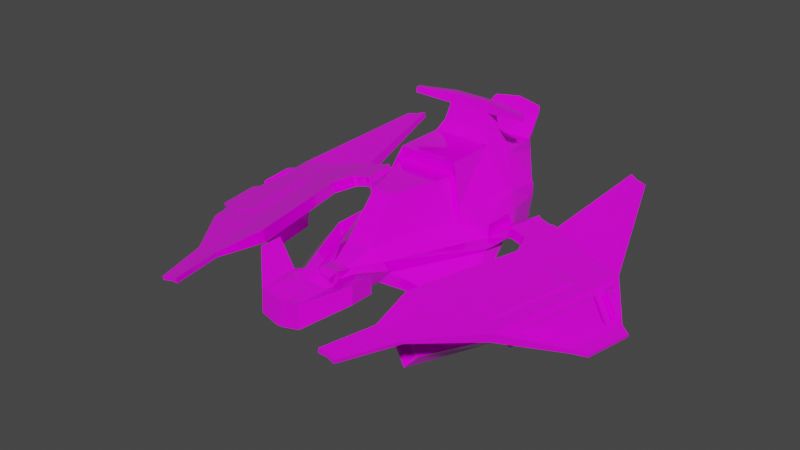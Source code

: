 # Source: Spaceship9.blend  (saved by Blender 2.93.21; exported with 4.5.12 LTS)
import bpy
from mathutils import Matrix  # noqa: F401  (used for matrix-valued properties, if any)

bpy.ops.wm.read_factory_settings(use_empty=True)
scene = bpy.context.scene
scene.name = 'Scene'

# ---- collections
col_collection = bpy.data.collections.new('Collection'); scene.collection.children.link(col_collection)

# ---- images (referenced by path relative to the original .blend; pixels are not part of the script)
import os
ASSET_DIR = os.environ.get("B2B_ASSET_DIR", "")  # directory of the original .blend (textures are referenced by path, not embedded)
HERE = os.path.dirname(os.path.abspath(__file__))  # packed textures are extracted next to this script under _unpacked/

def load_image(name, relpath, width, height, colorspace="sRGB"):
    """Load a texture the original file referenced (path relative to the .blend, or extracted next to this script)."""
    p = next((c for c in (os.path.join(HERE, relpath), os.path.join(ASSET_DIR, relpath)) if relpath and os.path.exists(c)), "")
    if p:
        img = bpy.data.images.load(p, check_existing=True)
        img.name = name
    else:  # same state as the original file: an image datablock whose file is absent (Cycles renders it pink)
        img = bpy.data.images.new(name, width, height)
        img.source = "FILE"
        img.filepath = "//" + (relpath or name)
    img.colorspace_settings.name = colorspace
    return img
img_spaceship_color3_png = load_image('Spaceship Color3.png', 'Spaceship Color3.png', 1024, 1024, 'sRGB')

# ---- materials (node trees are filled in below, after node groups)
mat_material = bpy.data.materials.new('Material')
mat_material.alpha_threshold = 0.0
mat_material.use_transparent_shadow = False
mat_material.line_color = (0.0, 0.0, 0.0, 1.0)

# ---- material node trees
mat_material.use_nodes = True; mat_material.node_tree.nodes.clear()
_N = mat_material.node_tree.nodes; _L = mat_material.node_tree.links
n0 = _N.new('ShaderNodeOutputMaterial'); n0.name = 'Material Output'; n0.location = (300, 300)
n1 = _N.new('ShaderNodeTexImage'); n1.name = 'Image Texture'; n1.location = (-322, 70)
n1.image = img_spaceship_color3_png
n1.interpolation = 'Closest'
n2 = _N.new('ShaderNodeBsdfPrincipled'); n2.name = 'Principled BSDF'; n2.location = (10, 300)
n2.distribution = 'GGX'
n2.subsurface_method = 'BURLEY'
n2.inputs[2].default_value = 0.08232
n2.inputs[3].default_value = 1.45
n2.inputs[13].default_value = 0.7
n2.inputs[19].default_value = 0.1875
n2.inputs[20].default_value = 0.05727
n2.inputs[27].default_value = (0.0, 0.0, 0.0, 1.0)
n2.inputs[28].default_value = 1.0
_L.new(n2.outputs[0], n0.inputs[0])
_L.new(n1.outputs[0], n2.inputs[0])
n0.is_active_output = True

# ---- world
world_world = bpy.data.worlds.new('World'); scene.world = world_world
world_world.use_nodes = True; world_world.node_tree.nodes.clear()
_N = world_world.node_tree.nodes; _L = world_world.node_tree.links
n0 = _N.new('ShaderNodeOutputWorld'); n0.name = 'World Output'; n0.location = (300, 300)
n1 = _N.new('ShaderNodeBackground'); n1.name = 'Background'; n1.location = (10, 300)
n1.inputs[0].default_value = (0.05088, 0.05088, 0.05088, 1.0)
_L.new(n1.outputs[0], n0.inputs[0])
n0.is_active_output = True
world_world.color = (0.05088, 0.05088, 0.05088)
world_world.use_sun_shadow = False
world_world.sun_shadow_jitter_overblur = 0.0

# ---- meshes
me_cube = bpy.data.meshes.new('Cube')
me_cube.from_pydata([(1.675, 0.8968, 0.5533), (1.235, -0.8589, 0.5533), (1.121, -1.011, -0.647), (1.131, 0.775, -0.6636), (0.0, -1.0, -0.7422), (1.966, -0.5492, 0.1602), (1.847, -0.528, -0.2575), (1.836, 0.446, -0.2388), (3.136, 0.7566, 0.02594), (3.19, 0.7518, 0.3415), (3.996, 0.4678, -0.08649), (4.195, 0.2371, 0.1187), (4.186, -0.7698, 0.1087), (5.138, -0.5637, -0.3003), (5.277, 0.246, -0.3117), (5.093, 0.08152, -0.03936), (5.021, -0.3403, -0.03342), (0.3738, -3.28, 0.4296), (0.0, -3.421, -0.5189), (0.0, -3.28, 0.4296), (0.7264, -3.206, 0.1477), (0.2043, -3.999, 0.1385), (0.3042, -4.047, -0.4716), (0.0, -4.112, -0.3787), (0.0, -3.999, 0.1385), (0.3146, -3.948, 0.1235), (0.0, 1.0, -0.7422), (1.966, 0.5492, 0.1602), (1.737, 1.789, 0.4367), (0.0, 1.892, -0.175), (1.184, 1.892, -0.175), (1.764, 1.622, 0.09611), (1.764, 1.622, -0.09611), (2.441, -0.1892, 0.1457), (2.745, -0.2418, 0.0923), (2.61, 0.7995, 0.1318), (2.913, 0.747, 0.07838), (2.795, -0.2463, 0.3805), (2.491, -0.1937, 0.4339), (2.66, 0.7951, 0.42), (2.963, 0.7425, 0.3666), (2.385, -0.2234, 0.4659), (2.569, 0.8593, 0.4507), (2.89, -0.3109, 0.3772), (3.074, 0.7718, 0.3619), (2.515, 0.8641, 0.1351), (3.02, 0.7767, 0.04634), (2.33, -0.2186, 0.1504), (2.835, -0.306, 0.06158), (4.131, -0.7465, -0.1278), (4.753, -0.8643, 0.009274), (4.731, -0.8465, -0.2336), (2.312, -7.18, 0.3241), (2.289, -7.178, 0.1892), (2.527, -7.157, 0.2696), (2.51, -7.156, 0.1687), (2.784, -7.202, 0.2244), (2.767, -7.2, 0.1235), (3.644, -3.432, 0.1901), (4.261, -3.543, 0.0817), (4.23, -3.559, -0.1809), (3.579, -3.442, -0.06609), (3.581, 3.779, 0.8967), (3.554, 3.782, 0.7422), (3.805, 3.671, 0.8361), (3.785, 3.673, 0.7206), (4.099, 3.62, 0.7844), (4.079, 3.622, 0.6688), (5.99, -1.12, -0.7783), (6.047, -0.7855, -0.783), (5.926, -0.8376, -0.5973), (5.918, -0.8819, -0.5967), (5.863, -1.201, -0.5904), (5.99, -1.117, -0.7786), (5.632, -2.456, -0.5564), (5.73, -2.526, -0.7512), (3.105, -0.8975, 0.3308), (3.05, -0.8926, 0.01522), (2.3, -4.284, 0.09804), (2.36, -4.289, 0.4483), (3.858, -0.3419, -0.07509), (5.14, -0.5556, -0.301), (3.164, -3.727, 0.002472), (4.509, -3.969, -0.2348), (4.014, -1.026, -1.277), (4.329, -1.078, -1.333), (3.725, -2.439, -1.245), (4.066, -2.5, -1.305), (0.7006, 1.034, 2.245), (0.8428, -0.5878, 1.595), (0.0, 1.034, 2.245), (0.0, -0.5878, 1.595), (0.2995, -2.359, 1.536), (0.0, -2.359, 1.536), (0.0, 1.528, 1.51), (0.7716, 1.703, 1.516), (0.2486, -4.357, 0.2054), (0.2486, -4.469, -0.1306), (0.0, -4.392, 0.2054), (0.2769, -4.344, -0.001785), (0.2769, -4.344, -0.01116), (0.5384, -3.153, -0.5242), (0.7594, -3.022, -0.2064), (0.4145, -3.883, -0.006011), (0.0, -4.829, -0.3486), (0.1849, -4.801, -0.3892), (0.0, -4.762, -0.3332), (0.2317, -4.608, 0.1328), (0.2317, -4.762, -0.3332), (0.0, -4.608, 0.1328), (0.1695, -5.983, 0.1369), (0.08679, -6.135, -0.5605), (0.0, -6.135, -0.5605), (0.0, -6.069, 0.1329), (0.1743, -5.068, -0.592), (0.126, -5.325, -0.5746), (0.0, -5.068, -0.592), (0.2025, -5.295, 0.2751), (0.0, -5.325, -0.5746), (0.0, -4.949, 0.4114), (0.0, -5.236, 0.2839), (0.1743, -4.949, 0.4114), (0.5718, -5.954, 0.181), (0.6012, -6.069, -0.469), (0.6231, -5.129, -0.4769), (0.6231, -5.079, 0.1983), (0.6502, -4.985, -0.4867), (0.6502, -4.918, 0.208), (1.0, -1.0, -0.7422), (1.0, 1.0, -0.7422), (1.966, -0.5492, -0.1602), (1.966, 0.5492, -0.1602), (0.8262, -3.141, -0.09834), (0.3643, -3.356, -0.6118), (2.131, -1.231, -0.7932), (1.79, -1.457, -0.9758), (1.795, -0.6196, -0.9836), (2.126, -0.7739, -0.7844), (1.621, -2.4, -0.7693), (1.517, -2.461, -0.9183), (1.411, -5.146, 0.6085), (1.481, -5.189, 0.1328), (1.485, -4.569, 0.1315), (1.414, -4.692, 0.6097), (1.489, -4.533, 0.648), (1.489, -4.544, 0.1298), (2.23, -1.253, -0.9235), (1.889, -1.48, -1.106), (1.894, -0.6424, -1.114), (2.225, -0.7966, -0.9147), (1.72, -2.422, -0.8995), (1.616, -2.484, -1.049), (2.498, -1.071, -0.9258), (1.905, -1.466, -1.244), (1.914, -0.00821, -1.257), (2.489, -0.2767, -0.9105), (1.611, -3.106, -0.8841), (1.43, -3.213, -1.143), (2.565, -1.087, -1.014), (1.972, -1.481, -1.332), (1.981, -0.02364, -1.345), (2.556, -0.2921, -0.9988), (1.678, -3.121, -0.9724), (1.497, -3.229, -1.232), (2.893, -0.9354, -0.8463), (1.949, -1.462, -1.393), (2.168, 0.4169, -1.452), (2.85, 0.1511, -1.018), (1.732, -3.703, -1.019), (1.496, -3.789, -1.3), (3.581, -1.094, -1.751), (2.637, -1.62, -2.298), (2.678, 0.2996, -2.124), (3.361, 0.03375, -1.69), (2.215, -3.814, -1.655), (1.98, -3.9, -1.936), (1.734, -3.677, -0.9097), (2.302, -3.808, -1.658), (1.409, -3.796, -1.297), (1.978, -3.926, -2.045), (2.443, -1.218, -1.045), (3.028, -1.352, -1.814), (2.158, -1.322, -1.385), (2.743, -1.456, -2.154), (2.88, 0.1252, -0.8259), (1.96, 0.4835, -1.411), (3.568, -0.0329, -1.731), (2.648, 0.3254, -2.316), (2.856, -0.8651, -1.148), (2.4, -0.6877, -1.438), (3.197, -0.9434, -1.597), (2.741, -0.766, -1.887), (0.0, 2.836, 1.211), (0.9124, 2.836, 1.211), (0.0, 2.829, 1.037), (0.879, 2.829, 1.037), (0.0, 2.681, 1.552), (0.6617, 2.506, 1.546), (1.603, 0.7895, 1.011), (1.203, -0.7291, 0.9998), (1.966, 0.5492, 0.5234), (1.764, 1.622, 0.4593), (1.966, -0.5492, 0.5234), (1.737, 1.789, 0.7999), (0.8493, 0.8667, 1.959), (0.8428, -0.5878, 1.958), (0.0, 0.8667, 1.959), (0.0, -0.5878, 1.958), (0.0, 1.536, 1.872), (0.9855, 1.536, 1.872), (0.0, 1.448, 2.19), (0.785, 1.448, 2.19), (6.291, -1.239, -0.8208), (6.336, -0.9779, -0.8245), (6.349, -0.979, -0.7485), (6.305, -1.24, -0.7448), (6.305, -1.237, -0.7447), (6.292, -1.236, -0.821), (6.103, -2.336, -0.7149), (6.089, -2.335, -0.7997), (2.901, -5.508, 0.2187), (3.326, -5.586, 0.04025), (3.344, -5.587, 0.1409), (2.883, -5.507, 0.1183), (2.606, -5.669, 0.2846), (2.583, -5.666, 0.1504), (0.0, 1.155, 2.702), (0.604, 1.155, 2.702), (0.0, 1.448, 2.664), (0.6636, 1.448, 2.664), (0.0, 1.193, 2.991), (0.604, 1.193, 2.991), (0.0, 1.486, 2.952), (0.6636, 1.486, 2.952), (1.718, 1.176, 2.767), (1.686, 1.018, 2.787), (1.718, 1.197, 2.923), (1.686, 1.038, 2.944), (0.0, 2.957, 1.296), (0.8441, 2.957, 1.296), (0.0, 3.099, 1.563), (0.8136, 2.956, 1.433), (0.0, 3.406, 2.181), (0.8065, 3.291, 2.072), (0.7858, 3.35, 2.036), (0.0, 3.461, 2.141), (0.0, 3.471, 2.264), (0.7897, 3.363, 2.16), (0.772, 3.413, 2.129), (0.0, 3.518, 2.23), (0.0, 3.548, 2.355), (0.7262, 3.456, 2.265), (0.7146, 3.489, 2.245), (0.0, 3.579, 2.332), (3.586, -5.264, 0.1184), (3.828, -4.941, 0.09591), (4.07, -4.618, 0.07341), (4.312, -4.296, 0.0509), (2.939, -5.151, 0.09517), (2.996, -4.795, 0.072), (3.052, -4.439, 0.04882), (3.108, -4.083, 0.02565), (2.526, -5.39, 0.14), (2.47, -5.113, 0.1295), (2.413, -4.837, 0.119), (2.356, -4.56, 0.1085), (3.148, -4.087, 0.2552), (3.086, -4.442, 0.2461), (3.024, -4.797, 0.237), (2.962, -5.153, 0.2278), (4.272, -4.292, -0.1798), (4.036, -4.615, -0.1248), (3.799, -4.939, -0.06976), (3.563, -5.262, -0.01476), (2.409, -4.565, 0.4155), (2.459, -4.841, 0.3828), (2.508, -5.117, 0.3501), (2.557, -5.393, 0.3173), (5.074, 0.918, 0.09634), (4.83, 1.594, 0.2684), (4.587, 2.269, 0.4404), (4.343, 2.945, 0.6124), (3.851, 3.03, 0.6988), (3.898, 2.388, 0.5615), (3.944, 1.747, 0.4242), (3.99, 1.106, 0.2868), (3.269, 1.357, 0.4525), (3.347, 1.963, 0.5636), (3.425, 2.568, 0.6746), (3.503, 3.174, 0.7856), (3.471, 3.177, 0.5989), (3.387, 2.572, 0.4557), (3.303, 1.967, 0.3124), (3.219, 1.362, 0.1692), (3.827, 3.032, 0.5592), (3.869, 2.391, 0.3978), (3.912, 1.75, 0.2363), (3.954, 1.109, 0.07493), (4.319, 2.947, 0.4727), (4.558, 2.272, 0.2766), (4.798, 1.597, 0.08053), (5.037, 0.9213, -0.1156), (4.037, 0.4641, 0.1495), (5.389, -0.09682, -0.1584), (3.899, -0.3456, 0.1609), (4.123, -0.1847, 0.1246), (5.323, -0.4832, -0.153), (4.771, -3.499, -0.07246), (5.267, -0.7978, -0.1455), (3.209, -3.731, 0.2644), (1.675, 0.8968, 0.9165), (1.235, -0.8589, 0.9165), (0.8451, 0.7632, 1.954), (0.1035, 0.7632, 1.959), (0.855, -0.4843, 1.95), (0.1035, -0.4843, 1.958), (0.08679, -6.069, 0.1329), (0.126, -5.236, 0.2839), (0.6518, -5.154, 0.2032), (0.6012, -6.032, 0.1903), (1.481, -5.183, 0.645), (1.485, -4.56, 0.6463), (4.399, -3.745, 0.05664), (4.954, -0.7209, -0.02513), (3.439, -3.573, 0.225), (4.051, -0.5703, 0.1333), (5.317, 0.2424, -0.07568), (5.179, -0.5673, -0.06428), (4.555, -3.973, 0.0284), (5.181, -0.5592, -0.0639), (6.064, -0.787, -0.6855), (6.007, -1.121, -0.6808), (5.749, -2.528, -0.6425), (6.007, -1.118, -0.6807), (5.506, -0.3023, -0.1267), (5.458, -0.5835, -0.1227), (4.993, -2.954, -0.1023), (5.354, -0.9887, -0.1554), (5.897, -0.8415, -0.446), (5.891, -0.8737, -0.4456), (5.62, -2.196, -0.4545), (5.788, -1.282, -0.4792), (0.972, 1.528, 1.51), (0.1749, 1.703, 1.516), (0.8586, 2.827, 1.512), (0.1749, 2.506, 1.546), (4.262, -3.423, 0.1134), (4.711, -0.9758, 0.04725), (3.698, -3.322, 0.2124), (4.193, -0.8894, 0.1381)], [], [(89, 1, 311, 205), (26, 129, 128, 4), (4, 128, 133, 18), (27, 31, 201, 200), (3, 7, 137, 136), (6, 102, 138, 134), (43, 48, 77, 76), (48, 46, 8, 77), (46, 44, 9, 8), (44, 43, 76, 9), (290, 289, 62, 63), (77, 8, 10, 80), (282, 281, 66, 64), (9, 76, 304, 302), (327, 13, 68, 331), (11, 305, 16, 15), (80, 13, 81), (80, 10, 14, 13), (133, 17, 21, 22), (1, 128, 133, 17), (5, 1, 17, 20), (342, 28, 193, 344), (130, 5, 20, 132), (25, 21, 96, 99), (103, 25, 99, 100), (132, 20, 25, 103), (17, 19, 24, 21), (20, 17, 21, 25), (18, 133, 22, 23), (0, 129, 30, 28), (129, 26, 29, 30), (30, 29, 194, 195), (30, 28, 31, 32), (131, 129, 30, 32), (27, 131, 32, 31), (19, 17, 92, 93), (342, 94, 208, 209), (27, 5, 41, 42), (39, 38, 37, 40), (131, 27, 42, 45), (35, 39, 40, 36), (130, 131, 45, 47), (33, 35, 36, 34), (5, 130, 47, 41), (38, 33, 34, 37), (38, 39, 42, 41), (40, 37, 43, 44), (39, 35, 45, 42), (36, 40, 44, 46), (35, 33, 47, 45), (34, 36, 46, 48), (33, 38, 41, 47), (37, 34, 48, 43), (220, 224, 52, 54), (222, 220, 54, 56), (327, 304, 329), (13, 327, 329, 81), (52, 53, 55, 54), (54, 55, 57, 56), (223, 221, 57, 55), (221, 222, 56, 57), (225, 223, 55, 53), (224, 225, 53, 52), (77, 80, 82, 78), (81, 329, 333, 73), (60, 61, 86, 87), (50, 12, 349, 347), (304, 76, 79, 309), (65, 64, 66, 67), (63, 62, 64, 65), (294, 290, 63, 65), (298, 294, 65, 67), (281, 298, 67, 66), (289, 282, 64, 62), (73, 333, 216, 217), (75, 73, 217, 219), (13, 14, 69, 68), (83, 81, 73, 75), (328, 83, 75, 332), (14, 326, 330, 69), (72, 308, 337, 341), (307, 74, 340, 336), (76, 77, 78, 79), (51, 49, 80, 81), (49, 61, 82, 80), (60, 51, 81, 83), (61, 60, 83, 82), (84, 85, 87, 86), (61, 49, 84, 86), (51, 60, 87, 85), (49, 51, 85, 84), (28, 342, 209, 203), (89, 91, 93, 92), (1, 5, 202, 311), (31, 28, 203, 201), (17, 1, 89, 92), (23, 22, 105, 104), (111, 316, 113, 112), (21, 24, 98, 96), (22, 103, 100, 97), (22, 97, 108, 105), (133, 132, 103, 22), (118, 115, 111, 112), (104, 105, 108, 106), (96, 98, 109, 107), (317, 120, 113, 316), (97, 100, 99, 96, 107, 108), (115, 317, 125, 124), (108, 107, 121, 114), (107, 109, 119, 121), (106, 108, 114, 116), (111, 115, 124, 123), (121, 119, 120, 317), (116, 114, 115, 118), (127, 125, 321, 144), (123, 124, 142, 141), (114, 121, 127, 126), (316, 111, 123, 319), (115, 114, 126, 124), (121, 317, 125, 127), (117, 110, 122, 318), (3, 2, 128, 129), (6, 7, 131, 130), (7, 3, 129, 131), (101, 102, 132, 133), (102, 6, 130, 132), (2, 101, 133, 128), (138, 139, 151, 150), (139, 135, 147, 151), (2, 3, 136, 135), (101, 2, 135, 139), (102, 101, 139, 138), (7, 6, 134, 137), (142, 321, 320, 141), (145, 144, 321, 142), (126, 127, 144, 145), (318, 122, 140, 143), (319, 123, 141, 320), (124, 126, 145, 142), (147, 148, 154, 153), (148, 149, 155, 154), (137, 134, 146, 149), (134, 138, 150, 146), (136, 137, 149, 148), (135, 136, 148, 147), (152, 156, 162, 158), (155, 152, 158, 161), (151, 147, 153, 157), (150, 151, 157, 156), (149, 146, 152, 155), (146, 150, 156, 152), (163, 159, 165, 178), (159, 160, 185, 165), (154, 155, 161, 160), (153, 154, 160, 159), (157, 153, 159, 163), (156, 157, 163, 162), (166, 167, 188, 189), (164, 176, 177, 170), (162, 163, 178, 176), (161, 158, 164, 184), (158, 162, 176, 164), (160, 161, 184, 185), (171, 187, 186, 170), (171, 170, 177, 179), (165, 185, 187, 171), (178, 165, 171, 179), (169, 175, 183, 182), (184, 164, 170, 186), (168, 174, 177, 176), (169, 168, 176, 178), (174, 175, 179, 177), (175, 169, 178, 179), (180, 182, 183, 181), (168, 169, 182, 180), (175, 174, 181, 183), (174, 168, 180, 181), (167, 166, 185, 184), (172, 173, 186, 187), (173, 167, 184, 186), (166, 172, 187, 185), (189, 188, 190, 191), (172, 166, 189, 191), (173, 172, 191, 190), (167, 173, 190, 188), (193, 192, 238, 239), (194, 192, 193, 195), (343, 95, 197, 345), (28, 30, 195, 193), (310, 311, 202, 200), (199, 198, 312, 314), (310, 200, 201, 203), (312, 313, 315, 314), (204, 209, 211, 88), (310, 203, 209, 204), (91, 89, 205, 207), (5, 27, 200, 202), (211, 210, 228, 229), (206, 204, 88, 90), (209, 208, 210, 211), (213, 214, 215, 212), (217, 216, 218, 219), (331, 68, 212, 215), (68, 69, 213, 212), (332, 75, 219, 218), (333, 332, 218, 216), (69, 330, 214, 213), (330, 331, 215, 214), (277, 262, 225, 224), (262, 258, 223, 225), (273, 254, 222, 221), (258, 273, 221, 223), (254, 269, 220, 222), (269, 277, 224, 220), (229, 228, 232, 233), (90, 88, 227, 226), (88, 211, 229, 227), (230, 231, 233, 232), (231, 227, 235, 237), (226, 227, 231, 230), (235, 234, 236, 237), (227, 229, 234, 235), (229, 233, 236, 234), (233, 231, 237, 236), (239, 238, 240, 241), (344, 193, 239, 241), (241, 240, 245, 244), (243, 244, 248, 247), (344, 241, 244, 243), (196, 344, 243, 242), (246, 247, 251, 250), (244, 245, 249, 248), (242, 243, 247, 246), (250, 251, 252, 253), (247, 248, 252, 251), (248, 249, 253, 252), (309, 79, 274, 266), (266, 274, 275, 267), (267, 275, 276, 268), (268, 276, 277, 269), (328, 309, 266, 257), (257, 266, 267, 256), (256, 267, 268, 255), (255, 268, 269, 254), (82, 83, 270, 261), (261, 270, 271, 260), (260, 271, 272, 259), (259, 272, 273, 258), (83, 328, 257, 270), (270, 257, 256, 271), (271, 256, 255, 272), (272, 255, 254, 273), (78, 82, 261, 265), (265, 261, 260, 264), (264, 260, 259, 263), (263, 259, 258, 262), (79, 78, 265, 274), (274, 265, 264, 275), (275, 264, 263, 276), (276, 263, 262, 277), (9, 302, 285, 286), (286, 285, 284, 287), (287, 284, 283, 288), (288, 283, 282, 289), (326, 14, 301, 278), (278, 301, 300, 279), (279, 300, 299, 280), (280, 299, 298, 281), (14, 10, 297, 301), (301, 297, 296, 300), (300, 296, 295, 299), (299, 295, 294, 298), (10, 8, 293, 297), (297, 293, 292, 296), (296, 292, 291, 295), (295, 291, 290, 294), (302, 326, 278, 285), (285, 278, 279, 284), (284, 279, 280, 283), (283, 280, 281, 282), (8, 9, 286, 293), (293, 286, 287, 292), (292, 287, 288, 291), (291, 288, 289, 290), (305, 11, 302, 304), (15, 16, 327, 326), (11, 15, 326, 302), (16, 305, 304, 327), (323, 322, 328, 329), (322, 324, 309, 328), (325, 323, 329, 304), (324, 325, 304, 309), (198, 199, 311, 310), (313, 312, 204, 206), (314, 315, 207, 205), (315, 313, 206, 207), (312, 198, 310, 204), (199, 314, 205, 311), (110, 117, 317, 316), (117, 318, 125, 317), (122, 110, 316, 319), (143, 140, 320, 321), (318, 143, 321, 125), (140, 122, 319, 320), (50, 59, 322, 323), (59, 58, 324, 322), (12, 50, 323, 325), (58, 12, 325, 324), (306, 303, 326, 327), (307, 308, 329, 328), (70, 71, 331, 330), (72, 74, 332, 333), (308, 72, 333, 329), (71, 306, 327, 331), (74, 307, 328, 332), (303, 70, 330, 326), (337, 336, 340, 341), (334, 335, 339, 338), (71, 70, 338, 339), (303, 306, 335, 334), (70, 303, 334, 338), (306, 71, 339, 335), (74, 72, 341, 340), (308, 307, 336, 337), (95, 343, 94, 342), (345, 197, 344, 196), (197, 95, 342, 344), (343, 345, 196, 94), (347, 349, 348, 346), (59, 50, 347, 346), (12, 58, 348, 349), (58, 59, 346, 348)])
_uv = me_cube.uv_layers.new(name='UVMap')
_uv.uv.foreach_set('vector', [0.2597, 0.7389, 0.2597, 0.7389, 0.2597, 0.7389, 0.2597, 0.7389, 0.2793, 0.6871, 0.3129, 0.6871, 0.3129, 0.7543, 0.2793, 0.7543, 0.2793, 0.7543, 0.3129, 0.7543, 0.3129, 0.7543, 0.2793, 0.7543, 0.3129, 0.7543, 0.3129, 0.7543, 0.3129, 0.7543, 0.3129, 0.7543, 0.3129, 0.6932, 0.3129, 0.6953, 0.3129, 0.6953, 0.3129, 0.6932, 0.3129, 0.7543, 0.3129, 0.7543, 0.3129, 0.7543, 0.3129, 0.7543, 0.2627, 0.7359, 0.2597, 0.7359, 0.2597, 0.7359, 0.2627, 0.7359, 0.3129, 0.7543, 0.3129, 0.6871, 0.3129, 0.6871, 0.3129, 0.7543, 0.2457, 0.7543, 0.3129, 0.7543, 0.3129, 0.7543, 0.2457, 0.7543, 0.2597, 0.7359, 0.2597, 0.7389, 0.2597, 0.7389, 0.2597, 0.7359, 0.2457, 0.7543, 0.3129, 0.7543, 0.3129, 0.7543, 0.2457, 0.7543, 0.3129, 0.7543, 0.3129, 0.6871, 0.3129, 0.6871, 0.3129, 0.7543, 0.2597, 0.7359, 0.2612, 0.7359, 0.2597, 0.7359, 0.2597, 0.7359, 0.2597, 0.7359, 0.2597, 0.7389, 0.2597, 0.7389, 0.2597, 0.7359, 0.2627, 0.7389, 0.2597, 0.7389, 0.2597, 0.7389, 0.2627, 0.7389, 0.7743, 0.225, 0.7743, 0.2266, 0.7743, 0.2266, 0.7743, 0.225, 0.3129, 0.7543, 0.3129, 0.7543, 0.3129, 0.7543, 0.3129, 0.7543, 0.3129, 0.6871, 0.3129, 0.6871, 0.3129, 0.7543, 0.2597, 0.7359, 0.2627, 0.7359, 0.2627, 0.7359, 0.2597, 0.7359, 0.2627, 0.7359, 0.2597, 0.7359, 0.2597, 0.7359, 0.2627, 0.7359, 0.2597, 0.7389, 0.2597, 0.7389, 0.2597, 0.7389, 0.2597, 0.7389, 0.3129, 0.7543, 0.3129, 0.7543, 0.3129, 0.7543, 0.3129, 0.7543, 0.2597, 0.7359, 0.2627, 0.7359, 0.2627, 0.7359, 0.2597, 0.7359, 0.2597, 0.7389, 0.2597, 0.7389, 0.2597, 0.7389, 0.2597, 0.7389, 0.2597, 0.7359, 0.2627, 0.7359, 0.2627, 0.7359, 0.2597, 0.7359, 0.2597, 0.7359, 0.2627, 0.7359, 0.2627, 0.7359, 0.2597, 0.7359, 0.2597, 0.7389, 0.2612, 0.7389, 0.2612, 0.7389, 0.2597, 0.7389, 0.2597, 0.7389, 0.2597, 0.7389, 0.2597, 0.7389, 0.2597, 0.7389, 0.2793, 0.7543, 0.3129, 0.7543, 0.3129, 0.7543, 0.2793, 0.7543, 0.3129, 0.7543, 0.2457, 0.7543, 0.2457, 0.7543, 0.3129, 0.7543, 0.3129, 0.6871, 0.2793, 0.6871, 0.2793, 0.6871, 0.3129, 0.6871, 0.3129, 0.6871, 0.2793, 0.6871, 0.2793, 0.6871, 0.3129, 0.6871, 0.2457, 0.7543, 0.3129, 0.7543, 0.3129, 0.7543, 0.2457, 0.7543, 0.3129, 0.6871, 0.3129, 0.6871, 0.3129, 0.6871, 0.3129, 0.6871, 0.3129, 0.7543, 0.2457, 0.7543, 0.2457, 0.7543, 0.3129, 0.7543, 0.8162, 0.7234, 0.8147, 0.7234, 0.8147, 0.7234, 0.8162, 0.7234, 0.2597, 0.7359, 0.2612, 0.7359, 0.2612, 0.7359, 0.2597, 0.7359, 0.2597, 0.7359, 0.2597, 0.7389, 0.2597, 0.7389, 0.2597, 0.7359, 0.2597, 0.7359, 0.2597, 0.7389, 0.2597, 0.7389, 0.2597, 0.7359, 0.2457, 0.7543, 0.3129, 0.7543, 0.3129, 0.7543, 0.2457, 0.7543, 0.2457, 0.7543, 0.3129, 0.7543, 0.3129, 0.7543, 0.2457, 0.7543, 0.3129, 0.7543, 0.3129, 0.6871, 0.3129, 0.6871, 0.3129, 0.7543, 0.3129, 0.7543, 0.3129, 0.6871, 0.3129, 0.6871, 0.3129, 0.7543, 0.2627, 0.7359, 0.2597, 0.7359, 0.2597, 0.7359, 0.2627, 0.7359, 0.2627, 0.7359, 0.2597, 0.7359, 0.2597, 0.7359, 0.2627, 0.7359, 0.2597, 0.7389, 0.2597, 0.7359, 0.2597, 0.7359, 0.2597, 0.7389, 0.2597, 0.7359, 0.2597, 0.7389, 0.2597, 0.7389, 0.2597, 0.7359, 0.3129, 0.7543, 0.2457, 0.7543, 0.2457, 0.7543, 0.3129, 0.7543, 0.2457, 0.7543, 0.3129, 0.7543, 0.3129, 0.7543, 0.2457, 0.7543, 0.3129, 0.6871, 0.3129, 0.7543, 0.3129, 0.7543, 0.3129, 0.6871, 0.3129, 0.7543, 0.3129, 0.6871, 0.3129, 0.6871, 0.3129, 0.7543, 0.2597, 0.7359, 0.2627, 0.7359, 0.2627, 0.7359, 0.2597, 0.7359, 0.2627, 0.7359, 0.2597, 0.7359, 0.2597, 0.7359, 0.2627, 0.7359, 0.2597, 0.7389, 0.2597, 0.7389, 0.2597, 0.7389, 0.2597, 0.7389, 0.2616, 0.7389, 0.2597, 0.7389, 0.2597, 0.7389, 0.2597, 0.7389, 0.2597, 0.7389, 0.2597, 0.7389, 0.2597, 0.7389, 0.2597, 0.7389, 0.2627, 0.7389, 0.2627, 0.7389, 0.2597, 0.7389, 0.2627, 0.7359, 0.2597, 0.7359, 0.2597, 0.7359, 0.2627, 0.7359, 0.2627, 0.7359, 0.2597, 0.7359, 0.2597, 0.7359, 0.2627, 0.7359, 0.3129, 0.7543, 0.3129, 0.7543, 0.3129, 0.7543, 0.3129, 0.7543, 0.2593, 0.7389, 0.2631, 0.7389, 0.2627, 0.7389, 0.2597, 0.7389, 0.3129, 0.7543, 0.3129, 0.7543, 0.3129, 0.7543, 0.3129, 0.7543, 0.2632, 0.7359, 0.2592, 0.7359, 0.2597, 0.7359, 0.2627, 0.7359, 0.3129, 0.7543, 0.3129, 0.7543, 0.3129, 0.7543, 0.3129, 0.7543, 0.2597, 0.7389, 0.2627, 0.7389, 0.2627, 0.7389, 0.2597, 0.7389, 0.3129, 0.7543, 0.3129, 0.7543, 0.3129, 0.7543, 0.3129, 0.7543, 0.7746, 0.2273, 0.7745, 0.2273, 0.7745, 0.2273, 0.7746, 0.2273, 0.2597, 0.7389, 0.2597, 0.7389, 0.2597, 0.7389, 0.2597, 0.7389, 0.2457, 0.7543, 0.3129, 0.7543, 0.3129, 0.7543, 0.2457, 0.7543, 0.2457, 0.7543, 0.3129, 0.7543, 0.3129, 0.7543, 0.2457, 0.7543, 0.3129, 0.6871, 0.3129, 0.6871, 0.3129, 0.6871, 0.3129, 0.6871, 0.3129, 0.6871, 0.3129, 0.6871, 0.3129, 0.6871, 0.3129, 0.6871, 0.2612, 0.7359, 0.2597, 0.7359, 0.2597, 0.7359, 0.2627, 0.7359, 0.2597, 0.7359, 0.2597, 0.7359, 0.2597, 0.7359, 0.2597, 0.7359, 0.2597, 0.7389, 0.2627, 0.7389, 0.2627, 0.7389, 0.2597, 0.7389, 0.3129, 0.7543, 0.3129, 0.7543, 0.3129, 0.7543, 0.3129, 0.7543, 0.3129, 0.7543, 0.3129, 0.6871, 0.3129, 0.6871, 0.3129, 0.7543, 0.3129, 0.7543, 0.3129, 0.7543, 0.3129, 0.7543, 0.3129, 0.7543, 0.2636, 0.7389, 0.2589, 0.7389, 0.2589, 0.7389, 0.2636, 0.7389, 0.2597, 0.7359, 0.2627, 0.7359, 0.2627, 0.7359, 0.2597, 0.7359, 0.8038, 0.2295, 0.8037, 0.2295, 0.8037, 0.2295, 0.8038, 0.2295, 0.8071, 0.2295, 0.807, 0.2295, 0.807, 0.2295, 0.8071, 0.2295, 0.2627, 0.7359, 0.2597, 0.7359, 0.2588, 0.7359, 0.2636, 0.7359, 0.3129, 0.7543, 0.3129, 0.7543, 0.3129, 0.7543, 0.3129, 0.7543, 0.3129, 0.7543, 0.3129, 0.7543, 0.3129, 0.7543, 0.3129, 0.7543, 0.3129, 0.7543, 0.3129, 0.7543, 0.3129, 0.7543, 0.3129, 0.7543, 0.3129, 0.7543, 0.3129, 0.7543, 0.3129, 0.7543, 0.3129, 0.7543, 0.3129, 0.7543, 0.3129, 0.7543, 0.3129, 0.7543, 0.3129, 0.7543, 0.3129, 0.7543, 0.3129, 0.7543, 0.3129, 0.7543, 0.3129, 0.7543, 0.3129, 0.7543, 0.3129, 0.7543, 0.3129, 0.7543, 0.3129, 0.7543, 0.3129, 0.7543, 0.3129, 0.7543, 0.3129, 0.7543, 0.3129, 0.7543, 0.3129, 0.7543, 0.3129, 0.7543, 0.3129, 0.7543, 0.3129, 0.7543, 0.8147, 0.7234, 0.8162, 0.7234, 0.8162, 0.7234, 0.8147, 0.7234, 0.2597, 0.7389, 0.2597, 0.7389, 0.2597, 0.7389, 0.2597, 0.7389, 0.3129, 0.7543, 0.3129, 0.7543, 0.3129, 0.7543, 0.3129, 0.7543, 0.8147, 0.7234, 0.8147, 0.7234, 0.8147, 0.7234, 0.8147, 0.7234, 0.2793, 0.7543, 0.3129, 0.7543, 0.3129, 0.7543, 0.2793, 0.7543, 0.2597, 0.7359, 0.2627, 0.7359, 0.2627, 0.7374, 0.2597, 0.7374, 0.2597, 0.7389, 0.2612, 0.7389, 0.2612, 0.7389, 0.2597, 0.7389, 0.3129, 0.7543, 0.3129, 0.7543, 0.3129, 0.7543, 0.3129, 0.7543, 0.3129, 0.7543, 0.3129, 0.7543, 0.3129, 0.7543, 0.3129, 0.7543, 0.3129, 0.7543, 0.3129, 0.7543, 0.3129, 0.7543, 0.3129, 0.7543, 0.2793, 0.7543, 0.3129, 0.7543, 0.3129, 0.7543, 0.2793, 0.7543, 0.2793, 0.7543, 0.3129, 0.7543, 0.3129, 0.7543, 0.2793, 0.7543, 0.2597, 0.7389, 0.2612, 0.7389, 0.2612, 0.7389, 0.2597, 0.7389, 0.2597, 0.7389, 0.2612, 0.7389, 0.2612, 0.7389, 0.2597, 0.7389, 0.2597, 0.7359, 0.2597, 0.7359, 0.2627, 0.7359, 0.2627, 0.7359, 0.2627, 0.7359, 0.2597, 0.7359, 0.2597, 0.7359, 0.2627, 0.7359, 0.2627, 0.7359, 0.2597, 0.7359, 0.2597, 0.7359, 0.2627, 0.7359, 0.2627, 0.7359, 0.2597, 0.7359, 0.2597, 0.7389, 0.2612, 0.7389, 0.2612, 0.7389, 0.2597, 0.7389, 0.2793, 0.7543, 0.3129, 0.7543, 0.3129, 0.7543, 0.2793, 0.7543, 0.3129, 0.7543, 0.3129, 0.7543, 0.3129, 0.7543, 0.3129, 0.7543, 0.2597, 0.7389, 0.2612, 0.7389, 0.2612, 0.7389, 0.2597, 0.7389, 0.2793, 0.7543, 0.3129, 0.7543, 0.3129, 0.7543, 0.2793, 0.7543, 0.2597, 0.7389, 0.2597, 0.7389, 0.2597, 0.7389, 0.2597, 0.7389, 0.3129, 0.7543, 0.3129, 0.7543, 0.3129, 0.7543, 0.3129, 0.7543, 0.2597, 0.7359, 0.2627, 0.7359, 0.2627, 0.7359, 0.2597, 0.7359, 0.2627, 0.7359, 0.2597, 0.7359, 0.2597, 0.7359, 0.2627, 0.7359, 0.3129, 0.7543, 0.3129, 0.7543, 0.3129, 0.7543, 0.3129, 0.7543, 0.2597, 0.7389, 0.2597, 0.7389, 0.2597, 0.7389, 0.2597, 0.7389, 0.7075, 0.1754, 0.7075, 0.1754, 0.7075, 0.1754, 0.7075, 0.1754, 0.3129, 0.6932, 0.3129, 0.7543, 0.3129, 0.7543, 0.3129, 0.6871, 0.3129, 0.7543, 0.3129, 0.6953, 0.3129, 0.6871, 0.3129, 0.7543, 0.3129, 0.6953, 0.3129, 0.6932, 0.3129, 0.6871, 0.3129, 0.6871, 0.3129, 0.7543, 0.3129, 0.7543, 0.3129, 0.7543, 0.3129, 0.7543, 0.3129, 0.7543, 0.3129, 0.7543, 0.3129, 0.7543, 0.3129, 0.7543, 0.3129, 0.7543, 0.3129, 0.7543, 0.3129, 0.7543, 0.3129, 0.7543, 0.3129, 0.7543, 0.3129, 0.7543, 0.3129, 0.7543, 0.3129, 0.7543, 0.3129, 0.7543, 0.3129, 0.7543, 0.3129, 0.7543, 0.3129, 0.7543, 0.3129, 0.7543, 0.3129, 0.6932, 0.3129, 0.6932, 0.3129, 0.7543, 0.3129, 0.7543, 0.3129, 0.7543, 0.3129, 0.7543, 0.3129, 0.7543, 0.3129, 0.7543, 0.3129, 0.7543, 0.3129, 0.7543, 0.3129, 0.7543, 0.3129, 0.6953, 0.3129, 0.7543, 0.3129, 0.7543, 0.3129, 0.6953, 0.2597, 0.7359, 0.2627, 0.7359, 0.2627, 0.7359, 0.2597, 0.7359, 0.2597, 0.7359, 0.2627, 0.7359, 0.2627, 0.7359, 0.2597, 0.7359, 0.2597, 0.7359, 0.2627, 0.7359, 0.2627, 0.7359, 0.2597, 0.7359, 0.7075, 0.1754, 0.7075, 0.1754, 0.7075, 0.1754, 0.7075, 0.1754, 0.2627, 0.7359, 0.2597, 0.7359, 0.2597, 0.7359, 0.2627, 0.7359, 0.3129, 0.7543, 0.3129, 0.7543, 0.3129, 0.7543, 0.3129, 0.7543, 0.3129, 0.7543, 0.3129, 0.6932, 0.3129, 0.6932, 0.3129, 0.7543, 0.3129, 0.6932, 0.3129, 0.6953, 0.3129, 0.6953, 0.3129, 0.6932, 0.3129, 0.6953, 0.3129, 0.7543, 0.3129, 0.7543, 0.3129, 0.6953, 0.3129, 0.7543, 0.3129, 0.7543, 0.3129, 0.7543, 0.3129, 0.7543, 0.3129, 0.6932, 0.3129, 0.6953, 0.3129, 0.6953, 0.3129, 0.6932, 0.3129, 0.7543, 0.3129, 0.6932, 0.3129, 0.6932, 0.3129, 0.7543, 0.3129, 0.7543, 0.3129, 0.7543, 0.3129, 0.7543, 0.3129, 0.7543, 0.3129, 0.6953, 0.3129, 0.7543, 0.3129, 0.7543, 0.3129, 0.6953, 0.3129, 0.7543, 0.3129, 0.7543, 0.3129, 0.7543, 0.3129, 0.7543, 0.3129, 0.7543, 0.3129, 0.7543, 0.3129, 0.7543, 0.3129, 0.7543, 0.3129, 0.6953, 0.3129, 0.7543, 0.3129, 0.7543, 0.3129, 0.6953, 0.3129, 0.7543, 0.3129, 0.7543, 0.3129, 0.7543, 0.3129, 0.7543, 0.3129, 0.7543, 0.3129, 0.7543, 0.3129, 0.7543, 0.3129, 0.7543, 0.3129, 0.7543, 0.3129, 0.6932, 0.3129, 0.6932, 0.3129, 0.7543, 0.3129, 0.6932, 0.3129, 0.6953, 0.3129, 0.6953, 0.3129, 0.6932, 0.3129, 0.7543, 0.3129, 0.6932, 0.3129, 0.6932, 0.3129, 0.7543, 0.3129, 0.7543, 0.3129, 0.7543, 0.3129, 0.7543, 0.3129, 0.7543, 0.3129, 0.7543, 0.3129, 0.7543, 0.3129, 0.7543, 0.3129, 0.7543, 0.7438, 0.7307, 0.7438, 0.7322, 0.7438, 0.7322, 0.7438, 0.7307, 0.3129, 0.7543, 0.3129, 0.7543, 0.3129, 0.7543, 0.3129, 0.7543, 0.3129, 0.7543, 0.3129, 0.7543, 0.3129, 0.7543, 0.3129, 0.7543, 0.3129, 0.6953, 0.3129, 0.7543, 0.3129, 0.7543, 0.3129, 0.6953, 0.3129, 0.7543, 0.3129, 0.7543, 0.3129, 0.7543, 0.3129, 0.7543, 0.3129, 0.6932, 0.3129, 0.6953, 0.3129, 0.6953, 0.3129, 0.6932, 0.3129, 0.7543, 0.3129, 0.6932, 0.3129, 0.6953, 0.3129, 0.7543, 0.3129, 0.7543, 0.3129, 0.7543, 0.3129, 0.7543, 0.3129, 0.7543, 0.3129, 0.7543, 0.3129, 0.6932, 0.3129, 0.6932, 0.3129, 0.7543, 0.3129, 0.7543, 0.3129, 0.7543, 0.3129, 0.7543, 0.3129, 0.7543, 0.7438, 0.7915, 0.7438, 0.7915, 0.7438, 0.7915, 0.7438, 0.7915, 0.3129, 0.6953, 0.3129, 0.7543, 0.3129, 0.7543, 0.3129, 0.6953, 0.719, 0.2768, 0.719, 0.2768, 0.719, 0.2768, 0.719, 0.2768, 0.719, 0.2768, 0.719, 0.2768, 0.719, 0.2768, 0.719, 0.2768, 0.719, 0.2768, 0.719, 0.2768, 0.719, 0.2768, 0.719, 0.2768, 0.719, 0.2768, 0.719, 0.2768, 0.719, 0.2768, 0.719, 0.2768, 0.7438, 0.7915, 0.7438, 0.7915, 0.7438, 0.7915, 0.7438, 0.7915, 0.7438, 0.7915, 0.7438, 0.7915, 0.7438, 0.7915, 0.7438, 0.7915, 0.7438, 0.7915, 0.7438, 0.7915, 0.7438, 0.7915, 0.7438, 0.7915, 0.7438, 0.7915, 0.7438, 0.7915, 0.7438, 0.7915, 0.7438, 0.7915, 0.719, 0.2176, 0.719, 0.216, 0.719, 0.2157, 0.719, 0.2178, 0.719, 0.216, 0.719, 0.2176, 0.719, 0.2178, 0.719, 0.2157, 0.719, 0.2176, 0.719, 0.2176, 0.719, 0.2178, 0.719, 0.2178, 0.719, 0.216, 0.719, 0.216, 0.719, 0.2157, 0.719, 0.2157, 0.7438, 0.7307, 0.7438, 0.7322, 0.7438, 0.7322, 0.7438, 0.7307, 0.7438, 0.7307, 0.7438, 0.7307, 0.7438, 0.7307, 0.7438, 0.7307, 0.7438, 0.7322, 0.7438, 0.7307, 0.7438, 0.7307, 0.7438, 0.7322, 0.7438, 0.7322, 0.7438, 0.7322, 0.7438, 0.7322, 0.7438, 0.7322, 0.3129, 0.7543, 0.3129, 0.7207, 0.3129, 0.7207, 0.3129, 0.7543, 0.2457, 0.7207, 0.3129, 0.7207, 0.3129, 0.7543, 0.2457, 0.7543, 0.6842, 0.192, 0.6832, 0.192, 0.6833, 0.192, 0.6841, 0.192, 0.3129, 0.7543, 0.2457, 0.7543, 0.2457, 0.7543, 0.3129, 0.7543, 0.2597, 0.7359, 0.2597, 0.7389, 0.2597, 0.7389, 0.2597, 0.7359, 0.692, 0.6644, 0.692, 0.6618, 0.692, 0.6618, 0.692, 0.6644, 0.2597, 0.7359, 0.2597, 0.7359, 0.2597, 0.7359, 0.2597, 0.7359, 0.692, 0.6618, 0.6933, 0.6618, 0.6933, 0.6644, 0.692, 0.6644, 0.3129, 0.7543, 0.3129, 0.7543, 0.3129, 0.7543, 0.3129, 0.7543, 0.3129, 0.7543, 0.3129, 0.7543, 0.3129, 0.7543, 0.3129, 0.7543, 0.2612, 0.7389, 0.2597, 0.7389, 0.2597, 0.7389, 0.2612, 0.7389, 0.2597, 0.7389, 0.2597, 0.7359, 0.2597, 0.7359, 0.2597, 0.7389, 0.7464, 0.2243, 0.748, 0.2243, 0.748, 0.2243, 0.7464, 0.2243, 0.2612, 0.7359, 0.2597, 0.7359, 0.2597, 0.7359, 0.2612, 0.7359, 0.2597, 0.7359, 0.2612, 0.7359, 0.2612, 0.7359, 0.2597, 0.7359, 0.2597, 0.7359, 0.2627, 0.7359, 0.2627, 0.7389, 0.2597, 0.7389, 0.2597, 0.7389, 0.2627, 0.7389, 0.2636, 0.7389, 0.2589, 0.7389, 0.2627, 0.7389, 0.2597, 0.7389, 0.2597, 0.7389, 0.2627, 0.7389, 0.3129, 0.7543, 0.3129, 0.6871, 0.3129, 0.6871, 0.3129, 0.7543, 0.2636, 0.7389, 0.2589, 0.7389, 0.2589, 0.7389, 0.2636, 0.7389, 0.2597, 0.7389, 0.2636, 0.7389, 0.2636, 0.7389, 0.2597, 0.7389, 0.2597, 0.7359, 0.2627, 0.7359, 0.2627, 0.7359, 0.2597, 0.7359, 0.2597, 0.7359, 0.2597, 0.7389, 0.2597, 0.7389, 0.2597, 0.7359, 0.8306, 0.1933, 0.8265, 0.1933, 0.8266, 0.1933, 0.8305, 0.1933, 0.8802, 0.2117, 0.8802, 0.2117, 0.8802, 0.2117, 0.8802, 0.2117, 0.8266, 0.1963, 0.8306, 0.1963, 0.8305, 0.1963, 0.8266, 0.1963, 0.8802, 0.2117, 0.8802, 0.2117, 0.8802, 0.2117, 0.8802, 0.2117, 0.8294, 0.1963, 0.8271, 0.1963, 0.8271, 0.1963, 0.829, 0.1963, 0.8271, 0.1963, 0.8271, 0.1963, 0.8271, 0.1963, 0.8271, 0.1963, 0.7464, 0.2243, 0.748, 0.2243, 0.748, 0.2243, 0.7464, 0.2243, 0.748, 0.2243, 0.7464, 0.2243, 0.7464, 0.2243, 0.748, 0.2243, 0.7996, 0.2427, 0.7996, 0.2427, 0.7996, 0.2427, 0.7996, 0.2427, 0.748, 0.2243, 0.7464, 0.2243, 0.7464, 0.2243, 0.748, 0.2243, 0.7464, 0.2243, 0.7464, 0.2243, 0.7464, 0.2243, 0.7464, 0.2243, 0.748, 0.2243, 0.7464, 0.2243, 0.7464, 0.2243, 0.748, 0.2243, 0.7996, 0.2427, 0.7996, 0.2427, 0.7996, 0.2427, 0.7996, 0.2427, 0.7996, 0.2427, 0.7996, 0.2427, 0.7996, 0.2427, 0.7996, 0.2427, 0.7464, 0.2243, 0.7464, 0.2243, 0.7464, 0.2243, 0.7464, 0.2243, 0.7464, 0.2243, 0.7464, 0.2243, 0.7464, 0.2243, 0.7464, 0.2243, 0.3129, 0.7543, 0.3129, 0.7207, 0.3129, 0.7207, 0.3129, 0.7543, 0.3129, 0.7543, 0.3129, 0.7543, 0.3129, 0.7543, 0.3129, 0.7543, 0.3129, 0.7543, 0.3129, 0.7207, 0.3129, 0.7207, 0.3129, 0.7543, 0.8173, 0.2744, 0.8173, 0.2744, 0.8173, 0.2744, 0.8173, 0.2744, 0.3129, 0.7543, 0.3129, 0.7543, 0.3129, 0.7543, 0.3129, 0.7543, 0.2612, 0.7359, 0.2597, 0.7359, 0.2597, 0.7359, 0.2612, 0.7359, 0.2612, 0.7359, 0.2597, 0.7359, 0.2597, 0.7359, 0.2612, 0.7359, 0.8173, 0.2744, 0.8173, 0.2409, 0.8173, 0.2409, 0.8173, 0.2744, 0.7657, 0.256, 0.7641, 0.256, 0.7641, 0.256, 0.7657, 0.256, 0.2612, 0.7359, 0.2597, 0.7359, 0.2597, 0.7359, 0.2612, 0.7359, 0.3129, 0.7543, 0.3129, 0.7543, 0.3129, 0.7543, 0.3129, 0.7543, 0.3129, 0.7543, 0.3129, 0.7207, 0.3129, 0.7207, 0.3129, 0.7543, 0.8271, 0.1963, 0.8271, 0.1963, 0.8271, 0.1963, 0.8271, 0.1963, 0.2597, 0.7389, 0.2597, 0.7389, 0.2597, 0.7389, 0.2597, 0.7389, 0.8271, 0.1963, 0.8271, 0.1963, 0.8271, 0.1963, 0.8271, 0.1963, 0.2597, 0.7389, 0.2597, 0.7389, 0.2597, 0.7389, 0.2597, 0.7389, 0.8309, 0.1963, 0.8271, 0.1963, 0.8271, 0.1963, 0.8305, 0.1963, 0.2632, 0.7389, 0.2597, 0.7389, 0.2597, 0.7389, 0.2628, 0.7389, 0.8302, 0.1963, 0.8271, 0.1963, 0.8271, 0.1963, 0.8298, 0.1963, 0.2624, 0.7389, 0.2597, 0.7389, 0.2597, 0.7389, 0.262, 0.7389, 0.8802, 0.2117, 0.8802, 0.2117, 0.8802, 0.2117, 0.8802, 0.2117, 0.3129, 0.7543, 0.3129, 0.7543, 0.3129, 0.7543, 0.3129, 0.7543, 0.8802, 0.2117, 0.8802, 0.2117, 0.8802, 0.2117, 0.8802, 0.2117, 0.3129, 0.7543, 0.3129, 0.7543, 0.3129, 0.7543, 0.3129, 0.7543, 0.8262, 0.1963, 0.8309, 0.1963, 0.8308, 0.1963, 0.8263, 0.1963, 0.2589, 0.7389, 0.2635, 0.7389, 0.2634, 0.7389, 0.259, 0.7389, 0.8264, 0.1963, 0.8308, 0.1963, 0.8307, 0.1963, 0.8265, 0.1963, 0.2591, 0.7389, 0.2633, 0.7389, 0.2632, 0.7389, 0.2592, 0.7389, 0.8802, 0.2117, 0.8802, 0.2117, 0.8802, 0.2117, 0.8802, 0.2117, 0.3129, 0.7543, 0.3129, 0.7543, 0.3129, 0.7543, 0.3129, 0.7543, 0.8802, 0.2117, 0.8802, 0.2117, 0.8802, 0.2117, 0.8802, 0.2117, 0.3129, 0.7543, 0.3129, 0.7543, 0.3129, 0.7543, 0.3129, 0.7543, 0.831, 0.1933, 0.8262, 0.1933, 0.8263, 0.1933, 0.8309, 0.1933, 0.2635, 0.7359, 0.2589, 0.7359, 0.259, 0.7359, 0.2634, 0.7359, 0.8308, 0.1933, 0.8263, 0.1933, 0.8264, 0.1933, 0.8307, 0.1933, 0.2633, 0.7359, 0.2591, 0.7359, 0.2592, 0.7359, 0.2633, 0.7359, 0.2597, 0.7359, 0.2597, 0.7359, 0.2597, 0.7359, 0.2597, 0.7359, 0.7061, 0.2956, 0.7061, 0.2956, 0.7061, 0.2956, 0.7061, 0.2956, 0.2597, 0.7359, 0.2597, 0.7359, 0.2597, 0.7359, 0.2597, 0.7359, 0.7061, 0.2956, 0.7061, 0.2956, 0.7061, 0.2956, 0.7061, 0.2956, 0.2627, 0.7359, 0.2597, 0.7359, 0.2597, 0.7359, 0.2612, 0.7359, 0.7077, 0.2956, 0.7061, 0.2956, 0.7061, 0.2956, 0.7077, 0.2956, 0.2612, 0.7359, 0.2597, 0.7359, 0.2597, 0.7359, 0.2612, 0.7359, 0.7077, 0.2956, 0.7061, 0.2956, 0.7061, 0.2956, 0.7077, 0.2956, 0.3129, 0.6871, 0.3129, 0.6871, 0.3129, 0.6871, 0.3129, 0.6871, 0.7593, 0.2469, 0.7593, 0.2469, 0.7593, 0.2469, 0.7593, 0.2469, 0.3129, 0.6871, 0.3129, 0.6871, 0.3129, 0.6871, 0.3129, 0.6871, 0.7593, 0.2469, 0.7593, 0.2469, 0.7593, 0.2469, 0.7593, 0.2469, 0.3129, 0.6871, 0.3129, 0.6871, 0.3129, 0.6871, 0.3129, 0.6871, 0.7593, 0.2469, 0.7593, 0.2469, 0.7593, 0.2469, 0.7593, 0.2469, 0.3129, 0.6871, 0.3129, 0.6871, 0.3129, 0.6871, 0.3129, 0.6871, 0.7593, 0.2469, 0.7593, 0.2469, 0.7593, 0.2469, 0.7593, 0.2469, 0.2597, 0.7359, 0.2597, 0.7359, 0.2612, 0.7359, 0.2597, 0.7359, 0.7061, 0.2956, 0.7077, 0.2956, 0.7077, 0.2956, 0.7061, 0.2956, 0.2597, 0.7359, 0.2612, 0.7359, 0.2612, 0.7359, 0.2597, 0.7359, 0.7061, 0.2956, 0.7077, 0.2956, 0.7077, 0.2956, 0.7061, 0.2956, 0.2457, 0.7543, 0.3129, 0.7543, 0.3129, 0.7543, 0.2457, 0.7543, 0.6922, 0.314, 0.7593, 0.314, 0.7593, 0.314, 0.6922, 0.314, 0.2457, 0.7543, 0.3129, 0.7543, 0.3129, 0.7543, 0.2457, 0.7543, 0.6922, 0.314, 0.7593, 0.314, 0.7593, 0.314, 0.6922, 0.314, 0.2597, 0.7382, 0.2597, 0.7366, 0.2597, 0.7359, 0.2597, 0.7389, 0.2597, 0.7366, 0.2597, 0.7382, 0.2597, 0.7389, 0.2597, 0.7359, 0.2597, 0.7366, 0.2597, 0.7366, 0.2597, 0.7359, 0.2597, 0.7359, 0.2597, 0.7382, 0.2597, 0.7382, 0.2597, 0.7389, 0.2597, 0.7389, 0.2598, 0.7389, 0.2628, 0.7389, 0.2636, 0.7389, 0.2597, 0.7389, 0.2628, 0.7389, 0.2602, 0.7389, 0.2597, 0.7389, 0.2636, 0.7389, 0.2597, 0.7389, 0.2598, 0.7389, 0.2597, 0.7389, 0.2597, 0.7389, 0.2602, 0.7389, 0.2597, 0.7389, 0.2597, 0.7389, 0.2597, 0.7389, 0.2597, 0.736, 0.2597, 0.7387, 0.2597, 0.7389, 0.2597, 0.7359, 0.261, 0.7361, 0.2597, 0.7361, 0.2597, 0.7359, 0.2612, 0.7359, 0.2597, 0.7387, 0.261, 0.7387, 0.2612, 0.7389, 0.2597, 0.7389, 0.261, 0.7387, 0.261, 0.7361, 0.2612, 0.7359, 0.2612, 0.7389, 0.2597, 0.7361, 0.2597, 0.736, 0.2597, 0.7359, 0.2597, 0.7359, 0.2597, 0.7387, 0.2597, 0.7387, 0.2597, 0.7389, 0.2597, 0.7389, 0.2597, 0.7389, 0.2597, 0.7389, 0.2597, 0.7389, 0.2597, 0.7389, 0.2597, 0.7389, 0.2597, 0.7389, 0.2597, 0.7389, 0.2597, 0.7389, 0.2597, 0.7389, 0.2597, 0.7389, 0.2597, 0.7389, 0.2597, 0.7389, 0.2597, 0.7389, 0.2597, 0.7389, 0.2597, 0.7389, 0.2597, 0.7389, 0.2597, 0.7389, 0.2597, 0.7389, 0.2597, 0.7389, 0.2597, 0.7389, 0.2597, 0.7389, 0.2597, 0.7389, 0.2597, 0.7389, 0.2597, 0.7389, 0.7746, 0.2273, 0.7769, 0.2273, 0.7775, 0.2273, 0.7745, 0.2273, 0.7769, 0.2273, 0.7752, 0.2273, 0.7748, 0.2273, 0.7775, 0.2273, 0.7745, 0.2273, 0.7746, 0.2273, 0.7745, 0.2273, 0.7744, 0.2273, 0.7752, 0.2273, 0.7745, 0.2273, 0.7744, 0.2273, 0.7748, 0.2273, 0.2597, 0.7382, 0.2597, 0.7366, 0.2597, 0.7359, 0.2597, 0.7389, 0.2632, 0.7389, 0.2599, 0.7389, 0.2597, 0.7389, 0.2636, 0.7389, 0.2597, 0.7372, 0.2597, 0.7376, 0.2597, 0.7389, 0.2597, 0.7359, 0.26, 0.7389, 0.2631, 0.7389, 0.2636, 0.7389, 0.2597, 0.7389, 0.2599, 0.7389, 0.26, 0.7389, 0.2597, 0.7389, 0.2597, 0.7389, 0.2597, 0.7376, 0.2597, 0.7382, 0.2597, 0.7389, 0.2597, 0.7389, 0.2631, 0.7389, 0.2632, 0.7389, 0.2636, 0.7389, 0.2636, 0.7389, 0.2597, 0.7366, 0.2597, 0.7372, 0.2597, 0.7359, 0.2597, 0.7359, 0.2599, 0.7389, 0.2632, 0.7389, 0.2631, 0.7389, 0.26, 0.7389, 0.2597, 0.7366, 0.2597, 0.7382, 0.2597, 0.7376, 0.2597, 0.7372, 0.8035, 0.2282, 0.8035, 0.2279, 0.8035, 0.2279, 0.8035, 0.2282, 0.8035, 0.2272, 0.8035, 0.2288, 0.8035, 0.2288, 0.8035, 0.2272, 0.8035, 0.2279, 0.8035, 0.2272, 0.8035, 0.2272, 0.8035, 0.2279, 0.8035, 0.2288, 0.8035, 0.2282, 0.8035, 0.2282, 0.8035, 0.2288, 0.807, 0.2295, 0.8038, 0.2295, 0.8038, 0.2295, 0.807, 0.2295, 0.8037, 0.2295, 0.8071, 0.2295, 0.8071, 0.2295, 0.8037, 0.2295, 0.26, 0.7359, 0.2609, 0.7359, 0.2612, 0.7359, 0.2597, 0.7359, 0.2609, 0.7359, 0.26, 0.7359, 0.2597, 0.7359, 0.2612, 0.7359, 0.26, 0.7359, 0.26, 0.7359, 0.2597, 0.7359, 0.2597, 0.7359, 0.2609, 0.7359, 0.2609, 0.7359, 0.2612, 0.7359, 0.2612, 0.7359, 0.2652, 0.754, 0.2651, 0.754, 0.2659, 0.754, 0.2675, 0.754, 0.7769, 0.2273, 0.7746, 0.2273, 0.7746, 0.2273, 0.7769, 0.2273, 0.7745, 0.2273, 0.7752, 0.2273, 0.7752, 0.2273, 0.7745, 0.2273, 0.7752, 0.2273, 0.7769, 0.2273, 0.7769, 0.2273, 0.7752, 0.2273])
_ca = me_cube.color_attributes.new('Dirt', 'BYTE_COLOR', 'CORNER')
_ca.data.foreach_set('color', [0.5841, 0.5841, 0.5841, 1.0, 0.8632, 0.8632, 0.8632, 1.0, 0.9734, 0.9734, 0.9734, 1.0, 0.7835, 0.7835, 0.7835, 1.0, 0.9734, 0.9734, 0.9734, 1.0, 0.8469, 0.8469, 0.8469, 1.0, 0.7157, 0.7157, 0.7157, 1.0, 0.9734, 0.9734, 0.9734, 1.0, 0.9734, 0.9734, 0.9734, 1.0, 0.7157, 0.7157, 0.7157, 1.0, 0.8308, 0.8308, 0.8308, 1.0, 1.0, 1.0, 1.0, 1.0, 1.0, 1.0, 1.0, 1.0, 1.0, 1.0, 1.0, 1.0, 1.0, 1.0, 1.0, 1.0, 1.0, 1.0, 1.0, 1.0, 0.4287, 0.4287, 0.4287, 1.0, 0.4793, 0.4793, 0.4793, 1.0, 0.3813, 0.3813, 0.3813, 1.0, 0.3419, 0.3419, 0.3419, 1.0, 0.4678, 0.4678, 0.4678, 1.0, 0.4287, 0.4287, 0.4287, 1.0, 0.3813, 0.3813, 0.3813, 1.0, 0.3763, 0.3763, 0.3763, 1.0, 1.0, 1.0, 1.0, 1.0, 1.0, 1.0, 1.0, 1.0, 1.0, 1.0, 1.0, 1.0, 1.0, 1.0, 1.0, 1.0, 1.0, 1.0, 1.0, 1.0, 1.0, 1.0, 1.0, 1.0, 1.0, 1.0, 1.0, 1.0, 1.0, 1.0, 1.0, 1.0, 1.0, 1.0, 1.0, 1.0, 1.0, 1.0, 1.0, 1.0, 1.0, 1.0, 1.0, 1.0, 1.0, 1.0, 1.0, 1.0, 1.0, 1.0, 1.0, 1.0, 1.0, 1.0, 1.0, 1.0, 1.0, 1.0, 1.0, 1.0, 1.0, 1.0, 1.0, 1.0, 1.0, 1.0, 1.0, 1.0, 1.0, 1.0, 1.0, 1.0, 1.0, 1.0, 1.0, 1.0, 1.0, 1.0, 1.0, 1.0, 1.0, 1.0, 1.0, 1.0, 1.0, 1.0, 1.0, 1.0, 1.0, 1.0, 1.0, 1.0, 1.0, 1.0, 1.0, 1.0, 1.0, 1.0, 1.0, 1.0, 1.0, 1.0, 1.0, 1.0, 1.0, 1.0, 1.0, 1.0, 1.0, 1.0, 1.0, 1.0, 1.0, 1.0, 1.0, 1.0, 1.0, 1.0, 1.0, 1.0, 1.0, 1.0, 1.0, 1.0, 1.0, 1.0, 1.0, 1.0, 1.0, 1.0, 1.0, 1.0, 1.0, 1.0, 1.0, 1.0, 1.0, 1.0, 1.0, 1.0, 1.0, 1.0, 1.0, 1.0, 0.7011, 0.7011, 0.7011, 1.0, 0.6795, 0.6795, 0.6795, 1.0, 0.7913, 0.7913, 0.7913, 1.0, 0.7913, 0.7913, 0.7913, 1.0, 1.0, 1.0, 1.0, 1.0, 1.0, 1.0, 1.0, 1.0, 1.0, 1.0, 1.0, 1.0, 1.0, 1.0, 1.0, 1.0, 1.0, 1.0, 1.0, 1.0, 1.0, 1.0, 1.0, 1.0, 1.0, 1.0, 1.0, 1.0, 0.8308, 0.8308, 0.8308, 1.0, 0.6584, 0.6584, 0.6584, 1.0, 0.8469, 0.8469, 0.8469, 1.0, 1.0, 1.0, 1.0, 1.0, 0.8632, 0.8632, 0.8632, 1.0, 0.7157, 0.7157, 0.7157, 1.0, 0.8308, 0.8308, 0.8308, 1.0, 0.6584, 0.6584, 0.6584, 1.0, 1.0, 1.0, 1.0, 1.0, 0.8632, 0.8632, 0.8632, 1.0, 0.6584, 0.6584, 0.6584, 1.0, 0.8796, 0.8796, 0.8796, 1.0, 0.3515, 0.3515, 0.3515, 1.0, 0.8714, 0.8714, 0.8714, 1.0, 0.8148, 0.8148, 0.8148, 1.0, 0.4969, 0.4969, 0.4969, 1.0, 1.0, 1.0, 1.0, 1.0, 1.0, 1.0, 1.0, 1.0, 0.8796, 0.8796, 0.8796, 1.0, 0.7454, 0.7454, 0.7454, 1.0, 0.8148, 0.8148, 0.8148, 1.0, 0.8469, 0.8469, 0.8469, 1.0, 0.8796, 0.8796, 0.8796, 1.0, 0.8714, 0.8714, 0.8714, 1.0, 0.9734, 0.9734, 0.9734, 1.0, 0.8148, 0.8148, 0.8148, 1.0, 0.8714, 0.8714, 0.8714, 1.0, 0.9823, 0.9823, 0.9823, 1.0, 0.7454, 0.7454, 0.7454, 1.0, 0.8796, 0.8796, 0.8796, 1.0, 0.8148, 0.8148, 0.8148, 1.0, 0.9734, 0.9734, 0.9734, 1.0, 0.6584, 0.6584, 0.6584, 1.0, 0.491, 0.491, 0.491, 1.0, 0.5711, 0.5711, 0.5711, 1.0, 0.8469, 0.8469, 0.8469, 1.0, 0.8796, 0.8796, 0.8796, 1.0, 0.6584, 0.6584, 0.6584, 1.0, 0.8469, 0.8469, 0.8469, 1.0, 0.8148, 0.8148, 0.8148, 1.0, 1.0, 1.0, 1.0, 1.0, 0.8308, 0.8308, 0.8308, 1.0, 1.0, 1.0, 1.0, 1.0, 1.0, 1.0, 1.0, 1.0, 0.9216, 0.9216, 0.9216, 1.0, 0.8469, 0.8469, 0.8469, 1.0, 1.0, 1.0, 1.0, 1.0, 0.8714, 0.8714, 0.8714, 1.0, 0.8469, 0.8469, 0.8469, 1.0, 0.9734, 0.9734, 0.9734, 1.0, 1.0, 1.0, 1.0, 1.0, 1.0, 1.0, 1.0, 1.0, 1.0, 1.0, 1.0, 1.0, 1.0, 1.0, 1.0, 1.0, 0.9647, 0.9647, 0.9647, 1.0, 0.9734, 0.9734, 0.9734, 1.0, 1.0, 1.0, 1.0, 1.0, 0.8714, 0.8714, 0.8714, 1.0, 1.0, 1.0, 1.0, 1.0, 1.0, 1.0, 1.0, 1.0, 1.0, 1.0, 1.0, 1.0, 0.8469, 0.8469, 0.8469, 1.0, 1.0, 1.0, 1.0, 1.0, 1.0, 1.0, 1.0, 1.0, 1.0, 1.0, 1.0, 1.0, 1.0, 1.0, 1.0, 1.0, 1.0, 1.0, 1.0, 1.0, 1.0, 1.0, 1.0, 1.0, 0.491, 0.491, 0.491, 1.0, 0.6584, 0.6584, 0.6584, 1.0, 0.5271, 0.5271, 0.5271, 1.0, 0.3916, 0.3916, 0.3916, 1.0, 0.3515, 0.3515, 0.3515, 1.0, 0.1559, 0.1559, 0.1559, 1.0, 0.3763, 0.3763, 0.3763, 1.0, 0.6105, 0.6105, 0.6105, 1.0, 1.0, 1.0, 1.0, 1.0, 1.0, 1.0, 1.0, 1.0, 1.0, 1.0, 1.0, 1.0, 1.0, 1.0, 1.0, 1.0, 1.0, 1.0, 1.0, 1.0, 1.0, 1.0, 1.0, 1.0, 1.0, 1.0, 1.0, 1.0, 1.0, 1.0, 1.0, 1.0, 1.0, 1.0, 1.0, 1.0, 1.0, 1.0, 1.0, 1.0, 1.0, 1.0, 1.0, 1.0, 1.0, 1.0, 1.0, 1.0, 1.0, 1.0, 1.0, 1.0, 1.0, 1.0, 1.0, 1.0, 1.0, 1.0, 1.0, 1.0, 1.0, 1.0, 1.0, 1.0, 1.0, 1.0, 1.0, 1.0, 1.0, 1.0, 1.0, 1.0, 1.0, 1.0, 1.0, 1.0, 1.0, 1.0, 1.0, 1.0, 1.0, 1.0, 1.0, 1.0, 1.0, 1.0, 1.0, 1.0, 1.0, 1.0, 1.0, 1.0, 1.0, 1.0, 1.0, 1.0, 1.0, 1.0, 1.0, 1.0, 1.0, 1.0, 1.0, 1.0, 1.0, 1.0, 1.0, 1.0, 1.0, 1.0, 1.0, 1.0, 1.0, 1.0, 1.0, 1.0, 1.0, 1.0, 1.0, 1.0, 1.0, 1.0, 1.0, 1.0, 1.0, 1.0, 1.0, 1.0, 1.0, 1.0, 1.0, 1.0, 1.0, 1.0, 1.0, 1.0, 1.0, 1.0, 1.0, 1.0, 1.0, 1.0, 1.0, 1.0, 1.0, 1.0, 1.0, 1.0, 1.0, 1.0, 1.0, 1.0, 1.0, 1.0, 1.0, 1.0, 1.0, 1.0, 1.0, 1.0, 1.0, 1.0, 1.0, 1.0, 1.0, 1.0, 1.0, 1.0, 1.0, 1.0, 1.0, 1.0, 1.0, 1.0, 1.0, 1.0, 1.0, 1.0, 1.0, 1.0, 1.0, 1.0, 1.0, 1.0, 1.0, 1.0, 1.0, 1.0, 1.0, 1.0, 1.0, 1.0, 1.0, 1.0, 1.0, 1.0, 1.0, 1.0, 1.0, 1.0, 1.0, 1.0, 1.0, 1.0, 1.0, 1.0, 1.0, 1.0, 1.0, 1.0, 1.0, 1.0, 1.0, 1.0, 1.0, 1.0, 1.0, 1.0, 1.0, 1.0, 1.0, 1.0, 1.0, 1.0, 1.0, 1.0, 1.0, 1.0, 1.0, 1.0, 1.0, 1.0, 1.0, 1.0, 1.0, 1.0, 1.0, 1.0, 1.0, 1.0, 1.0, 1.0, 1.0, 1.0, 1.0, 1.0, 1.0, 1.0, 1.0, 1.0, 1.0, 1.0, 1.0, 1.0, 1.0, 1.0, 1.0, 1.0, 1.0, 1.0, 1.0, 1.0, 1.0, 1.0, 1.0, 1.0, 1.0, 1.0, 1.0, 1.0, 1.0, 1.0, 1.0, 1.0, 1.0, 1.0, 1.0, 1.0, 1.0, 1.0, 1.0, 1.0, 1.0, 1.0, 1.0, 1.0, 1.0, 1.0, 1.0, 1.0, 1.0, 1.0, 1.0, 1.0, 1.0, 1.0, 1.0, 1.0, 1.0, 1.0, 1.0, 1.0, 1.0, 1.0, 1.0, 1.0, 1.0, 1.0, 1.0, 1.0, 1.0, 1.0, 1.0, 1.0, 1.0, 1.0, 1.0, 1.0, 1.0, 1.0, 1.0, 1.0, 1.0, 1.0, 1.0, 1.0, 1.0, 1.0, 1.0, 1.0, 1.0, 1.0, 1.0, 1.0, 1.0, 1.0, 1.0, 1.0, 1.0, 1.0, 1.0, 1.0, 1.0, 1.0, 1.0, 1.0, 1.0, 1.0, 1.0, 1.0, 1.0, 1.0, 1.0, 1.0, 1.0, 1.0, 1.0, 1.0, 1.0, 1.0, 1.0, 1.0, 1.0, 1.0, 1.0, 1.0, 1.0, 1.0, 1.0, 1.0, 1.0, 1.0, 1.0, 1.0, 1.0, 1.0, 1.0, 1.0, 1.0, 1.0, 1.0, 1.0, 1.0, 1.0, 1.0, 1.0, 1.0, 1.0, 1.0, 1.0, 1.0, 1.0, 1.0, 1.0, 1.0, 1.0, 1.0, 1.0, 1.0, 1.0, 1.0, 1.0, 1.0, 1.0, 1.0, 1.0, 1.0, 1.0, 1.0, 1.0, 1.0, 1.0, 1.0, 1.0, 1.0, 1.0, 1.0, 1.0, 1.0, 1.0, 1.0, 1.0, 1.0, 1.0, 1.0, 1.0, 1.0, 1.0, 1.0, 1.0, 1.0, 1.0, 1.0, 1.0, 1.0, 1.0, 1.0, 1.0, 1.0, 1.0, 1.0, 1.0, 1.0, 1.0, 1.0, 1.0, 1.0, 1.0, 1.0, 1.0, 1.0, 1.0, 1.0, 1.0, 1.0, 1.0, 1.0, 1.0, 1.0, 1.0, 0.4233, 0.4233, 0.4233, 1.0, 0.3968, 0.3968, 0.3968, 1.0, 0.402, 0.402, 0.402, 1.0, 0.4233, 0.4233, 0.4233, 1.0, 1.0, 1.0, 1.0, 1.0, 1.0, 1.0, 1.0, 1.0, 1.0, 1.0, 1.0, 1.0, 1.0, 1.0, 1.0, 1.0, 1.0, 1.0, 1.0, 1.0, 1.0, 1.0, 1.0, 1.0, 1.0, 1.0, 1.0, 1.0, 1.0, 1.0, 1.0, 1.0, 1.0, 1.0, 1.0, 1.0, 1.0, 1.0, 1.0, 1.0, 1.0, 1.0, 1.0, 1.0, 1.0, 1.0, 1.0, 1.0, 1.0, 1.0, 1.0, 1.0, 1.0, 1.0, 1.0, 1.0, 1.0, 1.0, 1.0, 1.0, 1.0, 1.0, 1.0, 1.0, 1.0, 1.0, 1.0, 1.0, 1.0, 1.0, 1.0, 1.0, 1.0, 1.0, 1.0, 1.0, 1.0, 1.0, 1.0, 1.0, 1.0, 1.0, 1.0, 1.0, 1.0, 1.0, 1.0, 1.0, 1.0, 1.0, 1.0, 1.0, 1.0, 1.0, 1.0, 1.0, 1.0, 1.0, 1.0, 1.0, 1.0, 1.0, 1.0, 1.0, 1.0, 1.0, 1.0, 1.0, 1.0, 1.0, 1.0, 1.0, 1.0, 1.0, 1.0, 1.0, 1.0, 1.0, 1.0, 1.0, 1.0, 1.0, 1.0, 1.0, 1.0, 1.0, 1.0, 1.0, 1.0, 1.0, 1.0, 1.0, 1.0, 1.0, 1.0, 1.0, 1.0, 1.0, 1.0, 1.0, 1.0, 1.0, 1.0, 1.0, 1.0, 1.0, 1.0, 1.0, 1.0, 1.0, 1.0, 1.0, 1.0, 1.0, 1.0, 1.0, 1.0, 1.0, 1.0, 1.0, 1.0, 1.0, 1.0, 1.0, 1.0, 1.0, 1.0, 1.0, 1.0, 1.0, 1.0, 1.0, 1.0, 1.0, 1.0, 1.0, 1.0, 1.0, 1.0, 1.0, 1.0, 1.0, 1.0, 1.0, 1.0, 1.0, 1.0, 1.0, 1.0, 1.0, 1.0, 1.0, 1.0, 1.0, 1.0, 1.0, 1.0, 1.0, 1.0, 1.0, 1.0, 1.0, 1.0, 1.0, 1.0, 1.0, 1.0, 1.0, 1.0, 1.0, 1.0, 1.0, 0.8228, 0.8228, 0.8228, 1.0, 0.5647, 0.5647, 0.5647, 1.0, 0.6105, 0.6105, 0.6105, 1.0, 0.807, 0.807, 0.807, 1.0, 1.0, 1.0, 1.0, 1.0, 0.5906, 0.5906, 0.5906, 1.0, 0.5583, 0.5583, 0.5583, 1.0, 1.0, 1.0, 1.0, 1.0, 1.0, 1.0, 1.0, 1.0, 1.0, 1.0, 1.0, 1.0, 1.0, 1.0, 1.0, 1.0, 1.0, 1.0, 1.0, 1.0, 1.0, 1.0, 1.0, 1.0, 1.0, 1.0, 1.0, 1.0, 1.0, 1.0, 1.0, 1.0, 1.0, 1.0, 1.0, 1.0, 1.0, 1.0, 1.0, 1.0, 1.0, 1.0, 1.0, 1.0, 1.0, 1.0, 1.0, 1.0, 1.0, 1.0, 1.0, 1.0, 1.0, 1.0, 1.0, 1.0, 1.0, 1.0, 1.0, 1.0, 1.0, 1.0, 1.0, 1.0, 1.0, 1.0, 1.0, 1.0, 1.0, 1.0, 1.0, 1.0, 1.0, 1.0, 1.0, 1.0, 1.0, 1.0, 1.0, 1.0, 1.0, 1.0, 1.0, 1.0, 1.0, 1.0, 1.0, 1.0, 1.0, 1.0, 1.0, 1.0, 1.0, 1.0, 1.0, 1.0, 1.0, 1.0, 1.0, 1.0, 1.0, 1.0, 1.0, 1.0, 1.0, 1.0, 1.0, 1.0, 1.0, 1.0, 1.0, 1.0, 1.0, 1.0, 1.0, 1.0, 1.0, 1.0, 1.0, 1.0, 1.0, 1.0, 1.0, 1.0, 1.0, 1.0, 1.0, 1.0, 1.0, 1.0, 1.0, 1.0, 1.0, 1.0, 1.0, 1.0, 1.0, 1.0, 1.0, 1.0, 1.0, 1.0, 1.0, 1.0, 0.8714, 0.8714, 0.8714, 1.0, 0.3515, 0.3515, 0.3515, 1.0, 0.6105, 0.6105, 0.6105, 1.0, 0.9131, 0.9131, 0.9131, 1.0, 0.5841, 0.5841, 0.5841, 1.0, 0.4793, 0.4793, 0.4793, 1.0, 0.3916, 0.3916, 0.3916, 1.0, 0.5271, 0.5271, 0.5271, 1.0, 0.8632, 0.8632, 0.8632, 1.0, 1.0, 1.0, 1.0, 1.0, 1.0, 1.0, 1.0, 1.0, 0.9734, 0.9734, 0.9734, 1.0, 1.0, 1.0, 1.0, 1.0, 0.8714, 0.8714, 0.8714, 1.0, 0.9131, 0.9131, 0.9131, 1.0, 1.0, 1.0, 1.0, 1.0, 0.6584, 0.6584, 0.6584, 1.0, 0.8632, 0.8632, 0.8632, 1.0, 0.5841, 0.5841, 0.5841, 1.0, 0.5271, 0.5271, 0.5271, 1.0, 1.0, 1.0, 1.0, 1.0, 1.0, 1.0, 1.0, 1.0, 1.0, 1.0, 1.0, 1.0, 1.0, 1.0, 1.0, 1.0, 1.0, 1.0, 1.0, 1.0, 1.0, 1.0, 1.0, 1.0, 1.0, 1.0, 1.0, 1.0, 1.0, 1.0, 1.0, 1.0, 0.8469, 0.8469, 0.8469, 1.0, 0.5711, 0.5711, 0.5711, 1.0, 0.7682, 0.7682, 0.7682, 1.0, 0.8796, 0.8796, 0.8796, 1.0, 1.0, 1.0, 1.0, 1.0, 0.9734, 0.9734, 0.9734, 1.0, 0.9823, 0.9823, 0.9823, 1.0, 1.0, 1.0, 1.0, 1.0, 1.0, 1.0, 1.0, 1.0, 1.0, 1.0, 1.0, 1.0, 1.0, 1.0, 1.0, 1.0, 1.0, 1.0, 1.0, 1.0, 0.8308, 0.8308, 0.8308, 1.0, 0.7454, 0.7454, 0.7454, 1.0, 0.9734, 0.9734, 0.9734, 1.0, 1.0, 1.0, 1.0, 1.0, 1.0, 1.0, 1.0, 1.0, 1.0, 1.0, 1.0, 1.0, 1.0, 1.0, 1.0, 1.0, 1.0, 1.0, 1.0, 1.0, 1.0, 1.0, 1.0, 1.0, 1.0, 1.0, 1.0, 1.0, 1.0, 1.0, 1.0, 1.0, 1.0, 1.0, 1.0, 1.0, 0.8796, 0.8796, 0.8796, 1.0, 0.7682, 0.7682, 0.7682, 1.0, 1.0, 1.0, 1.0, 1.0, 1.0, 1.0, 1.0, 1.0, 1.0, 1.0, 1.0, 1.0, 1.0, 1.0, 1.0, 1.0, 1.0, 1.0, 1.0, 1.0, 1.0, 1.0, 1.0, 1.0, 1.0, 1.0, 1.0, 1.0, 0.9823, 0.9823, 0.9823, 1.0, 0.8714, 0.8714, 0.8714, 1.0, 0.8796, 0.8796, 0.8796, 1.0, 1.0, 1.0, 1.0, 1.0, 1.0, 1.0, 1.0, 1.0, 1.0, 1.0, 1.0, 1.0, 1.0, 1.0, 1.0, 1.0, 1.0, 1.0, 1.0, 1.0, 1.0, 1.0, 1.0, 1.0, 1.0, 1.0, 1.0, 1.0, 1.0, 1.0, 1.0, 1.0, 1.0, 1.0, 1.0, 1.0, 1.0, 1.0, 1.0, 1.0, 1.0, 1.0, 1.0, 1.0, 1.0, 1.0, 1.0, 1.0, 1.0, 1.0, 1.0, 1.0, 1.0, 1.0, 1.0, 1.0, 1.0, 1.0, 1.0, 1.0, 1.0, 1.0, 1.0, 1.0, 1.0, 1.0, 1.0, 1.0, 1.0, 1.0, 1.0, 1.0, 1.0, 1.0, 1.0, 1.0, 1.0, 1.0, 1.0, 1.0, 1.0, 1.0, 1.0, 1.0, 1.0, 1.0, 1.0, 1.0, 1.0, 1.0, 1.0, 1.0, 1.0, 1.0, 1.0, 1.0, 1.0, 1.0, 1.0, 1.0, 1.0, 1.0, 1.0, 1.0, 1.0, 1.0, 1.0, 1.0, 1.0, 1.0, 1.0, 1.0, 1.0, 1.0, 1.0, 1.0, 1.0, 1.0, 1.0, 1.0, 1.0, 1.0, 1.0, 1.0, 1.0, 1.0, 1.0, 1.0, 1.0, 1.0, 1.0, 1.0, 1.0, 1.0, 1.0, 1.0, 1.0, 1.0, 1.0, 1.0, 1.0, 1.0, 1.0, 1.0, 1.0, 1.0, 1.0, 1.0, 1.0, 1.0, 1.0, 1.0, 1.0, 1.0, 1.0, 1.0, 1.0, 1.0, 1.0, 1.0, 1.0, 1.0, 1.0, 1.0, 1.0, 1.0, 1.0, 1.0, 1.0, 1.0, 1.0, 1.0, 1.0, 1.0, 1.0, 1.0, 1.0, 1.0, 1.0, 1.0, 1.0, 1.0, 1.0, 1.0, 1.0, 1.0, 1.0, 1.0, 1.0, 1.0, 1.0, 1.0, 1.0, 1.0, 1.0, 1.0, 1.0, 1.0, 1.0, 1.0, 1.0, 1.0, 1.0, 1.0, 1.0, 1.0, 1.0, 1.0, 1.0, 1.0, 1.0, 1.0, 1.0, 1.0, 1.0, 1.0, 1.0, 1.0, 1.0, 1.0, 1.0, 1.0, 1.0, 1.0, 1.0, 1.0, 1.0, 1.0, 1.0, 1.0, 1.0, 1.0, 0.4287, 0.4287, 0.4287, 1.0, 0.3864, 0.3864, 0.3864, 1.0, 0.7157, 0.7157, 0.7157, 1.0, 0.8469, 0.8469, 0.8469, 1.0, 0.4678, 0.4678, 0.4678, 1.0, 0.4793, 0.4793, 0.4793, 1.0, 1.0, 1.0, 1.0, 1.0, 1.0, 1.0, 1.0, 1.0, 0.4793, 0.4793, 0.4793, 1.0, 0.4287, 0.4287, 0.4287, 1.0, 0.8469, 0.8469, 0.8469, 1.0, 1.0, 1.0, 1.0, 1.0, 0.4072, 0.4072, 0.4072, 1.0, 0.4287, 0.4287, 0.4287, 1.0, 0.7454, 0.7454, 0.7454, 1.0, 0.8308, 0.8308, 0.8308, 1.0, 0.4287, 0.4287, 0.4287, 1.0, 0.4678, 0.4678, 0.4678, 1.0, 1.0, 1.0, 1.0, 1.0, 0.7454, 0.7454, 0.7454, 1.0, 0.3864, 0.3864, 0.3864, 1.0, 0.4072, 0.4072, 0.4072, 1.0, 0.8308, 0.8308, 0.8308, 1.0, 0.7157, 0.7157, 0.7157, 1.0, 0.3813, 0.3813, 0.3813, 1.0, 0.3613, 0.3613, 0.3613, 1.0, 0.6172, 0.6172, 0.6172, 1.0, 0.624, 0.624, 0.624, 1.0, 0.3613, 0.3613, 0.3613, 1.0, 0.3372, 0.3372, 0.3372, 1.0, 0.5647, 0.5647, 0.5647, 1.0, 0.6172, 0.6172, 0.6172, 1.0, 0.3864, 0.3864, 0.3864, 1.0, 0.4287, 0.4287, 0.4287, 1.0, 0.3419, 0.3419, 0.3419, 1.0, 0.3372, 0.3372, 0.3372, 1.0, 0.4072, 0.4072, 0.4072, 1.0, 0.3864, 0.3864, 0.3864, 1.0, 0.3372, 0.3372, 0.3372, 1.0, 0.3613, 0.3613, 0.3613, 1.0, 0.4287, 0.4287, 0.4287, 1.0, 0.4072, 0.4072, 0.4072, 1.0, 0.3613, 0.3613, 0.3613, 1.0, 0.3813, 0.3813, 0.3813, 1.0, 0.4793, 0.4793, 0.4793, 1.0, 0.4678, 0.4678, 0.4678, 1.0, 0.3763, 0.3763, 0.3763, 1.0, 0.3813, 0.3813, 0.3813, 1.0, 1.0, 1.0, 1.0, 1.0, 1.0, 1.0, 1.0, 1.0, 1.0, 1.0, 1.0, 1.0, 1.0, 1.0, 1.0, 1.0, 1.0, 1.0, 1.0, 1.0, 1.0, 1.0, 1.0, 1.0, 1.0, 1.0, 1.0, 1.0, 1.0, 1.0, 1.0, 1.0, 1.0, 1.0, 1.0, 1.0, 1.0, 1.0, 1.0, 1.0, 1.0, 1.0, 1.0, 1.0, 1.0, 1.0, 1.0, 1.0, 1.0, 1.0, 1.0, 1.0, 1.0, 1.0, 1.0, 1.0, 1.0, 1.0, 1.0, 1.0, 1.0, 1.0, 1.0, 1.0, 1.0, 1.0, 1.0, 1.0, 1.0, 1.0, 1.0, 1.0, 1.0, 1.0, 1.0, 1.0, 1.0, 1.0, 1.0, 1.0, 1.0, 1.0, 1.0, 1.0, 1.0, 1.0, 1.0, 1.0, 1.0, 1.0, 1.0, 1.0, 1.0, 1.0, 1.0, 1.0, 0.5647, 0.5647, 0.5647, 1.0, 0.5972, 0.5972, 0.5972, 1.0, 1.0, 1.0, 1.0, 1.0, 1.0, 1.0, 1.0, 1.0, 0.5972, 0.5972, 0.5972, 1.0, 0.5972, 0.5972, 0.5972, 1.0, 1.0, 1.0, 1.0, 1.0, 1.0, 1.0, 1.0, 1.0, 0.3813, 0.3813, 0.3813, 1.0, 0.3763, 0.3763, 0.3763, 1.0, 0.6172, 0.6172, 0.6172, 1.0, 0.5972, 0.5972, 0.5972, 1.0, 0.3763, 0.3763, 0.3763, 1.0, 0.3813, 0.3813, 0.3813, 1.0, 0.624, 0.624, 0.624, 1.0, 0.6172, 0.6172, 0.6172, 1.0, 0.3419, 0.3419, 0.3419, 1.0, 0.3813, 0.3813, 0.3813, 1.0, 0.5972, 0.5972, 0.5972, 1.0, 0.5972, 0.5972, 0.5972, 1.0, 0.3372, 0.3372, 0.3372, 1.0, 0.3419, 0.3419, 0.3419, 1.0, 0.5972, 0.5972, 0.5972, 1.0, 0.5647, 0.5647, 0.5647, 1.0, 1.0, 1.0, 1.0, 1.0, 1.0, 1.0, 1.0, 1.0, 1.0, 1.0, 1.0, 1.0, 1.0, 1.0, 1.0, 1.0, 1.0, 1.0, 1.0, 1.0, 1.0, 1.0, 1.0, 1.0, 1.0, 1.0, 1.0, 1.0, 1.0, 1.0, 1.0, 1.0, 0.6172, 0.6172, 0.6172, 1.0, 0.5647, 0.5647, 0.5647, 1.0, 1.0, 1.0, 1.0, 1.0, 1.0, 1.0, 1.0, 1.0, 0.624, 0.624, 0.624, 1.0, 0.6172, 0.6172, 0.6172, 1.0, 1.0, 1.0, 1.0, 1.0, 1.0, 1.0, 1.0, 1.0, 0.5972, 0.5972, 0.5972, 1.0, 0.6172, 0.6172, 0.6172, 1.0, 1.0, 1.0, 1.0, 1.0, 1.0, 1.0, 1.0, 1.0, 0.6172, 0.6172, 0.6172, 1.0, 0.624, 0.624, 0.624, 1.0, 1.0, 1.0, 1.0, 1.0, 1.0, 1.0, 1.0, 1.0, 1.0, 1.0, 1.0, 1.0, 1.0, 1.0, 1.0, 1.0, 1.0, 1.0, 1.0, 1.0, 1.0, 1.0, 1.0, 1.0, 1.0, 1.0, 1.0, 1.0, 1.0, 1.0, 1.0, 1.0, 1.0, 1.0, 1.0, 1.0, 1.0, 1.0, 1.0, 1.0, 1.0, 1.0, 1.0, 1.0, 1.0, 1.0, 1.0, 1.0, 1.0, 1.0, 1.0, 1.0, 1.0, 1.0, 1.0, 1.0, 1.0, 1.0, 1.0, 1.0, 1.0, 1.0, 1.0, 1.0, 1.0, 1.0, 1.0, 1.0, 1.0, 1.0, 1.0, 1.0, 1.0, 1.0, 1.0, 1.0, 1.0, 1.0, 1.0, 1.0, 1.0, 1.0, 1.0, 1.0, 1.0, 1.0, 1.0, 1.0, 1.0, 1.0, 1.0, 1.0, 1.0, 1.0, 1.0, 1.0, 1.0, 1.0, 1.0, 1.0, 1.0, 1.0, 1.0, 1.0, 0.4452, 0.4452, 0.4452, 1.0, 0.4233, 0.4233, 0.4233, 1.0, 0.016, 0.016, 0.016, 1.0, 0.01938, 0.01938, 0.01938, 1.0, 1.0, 1.0, 1.0, 1.0, 1.0, 1.0, 1.0, 1.0, 1.0, 1.0, 1.0, 1.0, 1.0, 1.0, 1.0, 1.0, 1.0, 1.0, 1.0, 1.0, 1.0, 1.0, 1.0, 1.0, 1.0, 1.0, 1.0, 1.0, 1.0, 1.0, 1.0, 1.0, 1.0, 1.0, 1.0, 1.0, 1.0, 1.0, 1.0, 1.0, 1.0, 1.0, 1.0, 1.0, 1.0, 1.0, 1.0, 1.0, 1.0, 1.0, 1.0, 1.0, 1.0, 1.0, 1.0, 1.0, 1.0, 1.0, 1.0, 1.0, 1.0, 1.0, 1.0, 1.0, 1.0, 1.0, 1.0, 1.0, 1.0, 1.0, 1.0, 1.0, 1.0, 1.0, 1.0, 1.0, 1.0, 1.0, 1.0, 1.0, 1.0, 1.0, 1.0, 1.0, 1.0, 1.0, 1.0, 1.0, 1.0, 1.0, 1.0, 1.0, 1.0, 1.0, 1.0, 1.0, 1.0, 1.0, 1.0, 1.0, 1.0, 1.0, 1.0, 1.0, 1.0, 1.0, 1.0, 1.0, 1.0, 1.0, 1.0, 1.0, 1.0, 1.0, 1.0, 1.0, 1.0, 1.0, 1.0, 1.0, 1.0, 1.0, 1.0, 1.0, 1.0, 1.0, 1.0, 1.0, 1.0, 1.0, 1.0, 1.0, 1.0, 1.0, 1.0, 1.0, 1.0, 1.0, 1.0, 1.0, 1.0, 1.0, 1.0, 1.0, 0.3231, 0.3231, 0.3231, 1.0, 0.3813, 0.3813, 0.3813, 1.0, 0.002732, 0.002732, 0.002732, 1.0, 0.001214, 0.001214, 0.001214, 1.0, 1.0, 1.0, 1.0, 1.0, 1.0, 1.0, 1.0, 1.0, 1.0, 1.0, 1.0, 1.0, 1.0, 1.0, 1.0, 1.0, 0.3005, 0.3005, 0.3005, 1.0, 0.3515, 0.3515, 0.3515, 1.0, 1.0, 1.0, 1.0, 1.0, 1.0, 1.0, 1.0, 1.0, 0.3231, 0.3231, 0.3231, 1.0, 0.3005, 0.3005, 0.3005, 1.0, 1.0, 1.0, 1.0, 1.0, 1.0, 1.0, 1.0, 1.0, 0.3515, 0.3515, 0.3515, 1.0, 0.3813, 0.3813, 0.3813, 1.0, 1.0, 1.0, 1.0, 1.0, 1.0, 1.0, 1.0, 1.0, 0.3813, 0.3813, 0.3813, 1.0, 0.3231, 0.3231, 0.3231, 1.0, 1.0, 1.0, 1.0, 1.0, 1.0, 1.0, 1.0, 1.0, 0.0, 0.0, 0.0, 1.0, 0.001214, 0.001214, 0.001214, 1.0, 0.002732, 0.002732, 0.002732, 1.0, 0.001518, 0.001518, 0.001518, 1.0, 0.3005, 0.3005, 0.3005, 1.0, 0.3231, 0.3231, 0.3231, 1.0, 0.001214, 0.001214, 0.001214, 1.0, 0.0, 0.0, 0.0, 1.0, 0.3813, 0.3813, 0.3813, 1.0, 0.3515, 0.3515, 0.3515, 1.0, 0.001518, 0.001518, 0.001518, 1.0, 0.002732, 0.002732, 0.002732, 1.0, 0.3515, 0.3515, 0.3515, 1.0, 0.3005, 0.3005, 0.3005, 1.0, 0.0, 0.0, 0.0, 1.0, 0.001518, 0.001518, 0.001518, 1.0, 0.4233, 0.4233, 0.4233, 1.0, 0.4452, 0.4452, 0.4452, 1.0, 1.0, 1.0, 1.0, 1.0, 1.0, 1.0, 1.0, 1.0, 0.521, 0.521, 0.521, 1.0, 0.491, 0.491, 0.491, 1.0, 1.0, 1.0, 1.0, 1.0, 1.0, 1.0, 1.0, 1.0, 0.491, 0.491, 0.491, 1.0, 0.4233, 0.4233, 0.4233, 1.0, 1.0, 1.0, 1.0, 1.0, 1.0, 1.0, 1.0, 1.0, 0.4452, 0.4452, 0.4452, 1.0, 0.521, 0.521, 0.521, 1.0, 1.0, 1.0, 1.0, 1.0, 1.0, 1.0, 1.0, 1.0, 0.01938, 0.01938, 0.01938, 1.0, 0.016, 0.016, 0.016, 1.0, 0.02122, 0.02122, 0.02122, 1.0, 0.02416, 0.02416, 0.02416, 1.0, 0.521, 0.521, 0.521, 1.0, 0.4452, 0.4452, 0.4452, 1.0, 0.01938, 0.01938, 0.01938, 1.0, 0.02416, 0.02416, 0.02416, 1.0, 0.491, 0.491, 0.491, 1.0, 0.521, 0.521, 0.521, 1.0, 0.02416, 0.02416, 0.02416, 1.0, 0.02122, 0.02122, 0.02122, 1.0, 0.4233, 0.4233, 0.4233, 1.0, 0.491, 0.491, 0.491, 1.0, 0.02122, 0.02122, 0.02122, 1.0, 0.016, 0.016, 0.016, 1.0, 0.8148, 0.8148, 0.8148, 1.0, 0.8228, 0.8228, 0.8228, 1.0, 0.8228, 0.8228, 0.8228, 1.0, 0.8228, 0.8228, 0.8228, 1.0, 0.9647, 0.9647, 0.9647, 1.0, 0.8228, 0.8228, 0.8228, 1.0, 0.8148, 0.8148, 0.8148, 1.0, 0.9734, 0.9734, 0.9734, 1.0, 0.06663, 0.06663, 0.06663, 1.0, 0.117, 0.117, 0.117, 1.0, 0.159, 0.159, 0.159, 1.0, 0.08866, 0.08866, 0.08866, 1.0, 0.8714, 0.8714, 0.8714, 1.0, 1.0, 1.0, 1.0, 1.0, 0.9734, 0.9734, 0.9734, 1.0, 0.8148, 0.8148, 0.8148, 1.0, 1.0, 1.0, 1.0, 1.0, 0.9734, 0.9734, 0.9734, 1.0, 1.0, 1.0, 1.0, 1.0, 1.0, 1.0, 1.0, 1.0, 1.0, 1.0, 1.0, 1.0, 0.9216, 0.9216, 0.9216, 1.0, 0.7758, 0.7758, 0.7758, 1.0, 0.7835, 0.7835, 0.7835, 1.0, 1.0, 1.0, 1.0, 1.0, 1.0, 1.0, 1.0, 1.0, 1.0, 1.0, 1.0, 1.0, 0.9131, 0.9131, 0.9131, 1.0, 0.7758, 0.7758, 0.7758, 1.0, 0.5776, 0.5776, 0.5776, 1.0, 0.6584, 0.6584, 0.6584, 1.0, 0.7835, 0.7835, 0.7835, 1.0, 0.7231, 0.7231, 0.7231, 1.0, 0.6105, 0.6105, 0.6105, 1.0, 1.0, 1.0, 1.0, 1.0, 1.0, 1.0, 1.0, 1.0, 1.0, 1.0, 1.0, 1.0, 0.9131, 0.9131, 0.9131, 1.0, 0.6105, 0.6105, 0.6105, 1.0, 0.7231, 0.7231, 0.7231, 1.0, 0.4793, 0.4793, 0.4793, 1.0, 0.5841, 0.5841, 0.5841, 1.0, 0.7835, 0.7835, 0.7835, 1.0, 0.5395, 0.5395, 0.5395, 1.0, 1.0, 1.0, 1.0, 1.0, 1.0, 1.0, 1.0, 1.0, 1.0, 1.0, 1.0, 1.0, 1.0, 1.0, 1.0, 1.0, 1.0, 1.0, 1.0, 1.0, 0.8796, 0.8796, 0.8796, 1.0, 1.0, 1.0, 1.0, 1.0, 1.0, 1.0, 1.0, 1.0, 0.6172, 0.6172, 0.6172, 1.0, 0.7231, 0.7231, 0.7231, 1.0, 1.0, 1.0, 1.0, 1.0, 0.8879, 0.8879, 0.8879, 1.0, 0.6105, 0.6105, 0.6105, 1.0, 0.3763, 0.3763, 0.3763, 1.0, 0.8796, 0.8796, 0.8796, 1.0, 1.0, 1.0, 1.0, 1.0, 1.0, 1.0, 1.0, 1.0, 1.0, 1.0, 1.0, 1.0, 1.0, 1.0, 1.0, 1.0, 1.0, 1.0, 1.0, 1.0, 1.0, 1.0, 1.0, 1.0, 1.0, 1.0, 1.0, 1.0, 1.0, 1.0, 1.0, 1.0, 1.0, 1.0, 1.0, 1.0, 1.0, 1.0, 1.0, 1.0, 1.0, 1.0, 1.0, 1.0, 1.0, 1.0, 1.0, 1.0, 1.0, 1.0, 1.0, 1.0, 1.0, 1.0, 1.0, 1.0, 1.0, 1.0, 1.0, 1.0, 1.0, 1.0, 1.0, 1.0, 1.0, 1.0, 1.0, 1.0, 1.0, 1.0, 1.0, 1.0, 1.0, 1.0, 1.0, 1.0, 1.0, 1.0, 1.0, 1.0, 1.0, 1.0, 1.0, 1.0, 1.0, 1.0, 1.0, 1.0, 1.0, 1.0, 1.0, 1.0, 1.0, 1.0, 1.0, 1.0, 1.0, 1.0, 1.0, 1.0, 1.0, 1.0, 1.0, 1.0, 1.0, 1.0, 1.0, 1.0, 1.0, 1.0, 1.0, 1.0, 1.0, 1.0, 1.0, 1.0, 1.0, 1.0, 1.0, 1.0, 1.0, 1.0, 1.0, 1.0, 1.0, 1.0, 1.0, 1.0, 1.0, 1.0, 1.0, 1.0, 1.0, 1.0, 1.0, 1.0, 1.0, 1.0, 1.0, 1.0, 1.0, 1.0, 1.0, 1.0, 1.0, 1.0, 1.0, 1.0, 1.0, 1.0, 1.0, 1.0, 1.0, 1.0, 1.0, 1.0, 1.0, 1.0, 1.0, 1.0, 1.0, 1.0, 1.0, 1.0, 1.0, 1.0, 1.0, 1.0, 1.0, 1.0, 1.0, 1.0, 1.0, 1.0, 1.0, 1.0, 1.0, 1.0, 1.0, 1.0, 1.0, 1.0, 1.0, 1.0, 1.0, 1.0, 1.0, 1.0, 1.0, 1.0, 1.0, 1.0, 1.0, 1.0, 1.0, 1.0, 1.0, 1.0, 1.0, 1.0, 1.0, 1.0, 1.0, 1.0, 1.0, 1.0, 1.0, 1.0, 1.0, 1.0, 1.0, 1.0, 1.0, 1.0, 1.0, 1.0, 1.0, 1.0, 1.0, 1.0, 1.0, 1.0, 1.0, 1.0, 1.0, 1.0, 1.0, 1.0, 1.0, 1.0, 1.0, 1.0, 1.0, 1.0, 1.0, 1.0, 1.0, 1.0, 1.0, 1.0, 1.0, 1.0, 1.0, 1.0, 0.8879, 0.8879, 0.8879, 1.0, 1.0, 1.0, 1.0, 1.0, 1.0, 1.0, 1.0, 1.0, 1.0, 1.0, 1.0, 1.0, 1.0, 1.0, 1.0, 1.0, 1.0, 1.0, 1.0, 1.0, 1.0, 1.0, 1.0, 1.0, 1.0, 1.0, 1.0, 1.0, 1.0, 1.0, 1.0, 1.0, 1.0, 1.0, 1.0, 1.0, 1.0, 1.0, 1.0, 1.0, 1.0, 1.0, 1.0, 1.0, 1.0, 1.0, 1.0, 1.0, 1.0, 1.0, 1.0, 1.0, 1.0, 1.0, 1.0, 1.0, 1.0, 1.0, 1.0, 1.0, 1.0, 1.0, 1.0, 1.0, 1.0, 1.0, 1.0, 1.0, 1.0, 1.0, 1.0, 1.0, 1.0, 1.0, 1.0, 1.0, 1.0, 1.0, 1.0, 1.0, 1.0, 1.0, 1.0, 1.0, 1.0, 1.0, 1.0, 1.0, 1.0, 1.0, 1.0, 1.0, 1.0, 1.0, 1.0, 1.0, 1.0, 1.0, 1.0, 1.0, 1.0, 1.0, 1.0, 1.0, 1.0, 1.0, 1.0, 1.0, 1.0, 1.0, 1.0, 1.0, 1.0, 1.0, 1.0, 1.0, 1.0, 1.0, 1.0, 1.0, 1.0, 1.0, 1.0, 1.0, 1.0, 1.0, 1.0, 1.0, 1.0, 1.0, 1.0, 1.0, 1.0, 1.0, 1.0, 1.0, 1.0, 1.0, 1.0, 1.0, 0.8228, 0.8228, 0.8228, 1.0, 0.8228, 0.8228, 0.8228, 1.0, 0.956, 0.956, 0.956, 1.0, 0.8963, 0.8963, 0.8963, 1.0, 0.4969, 0.4969, 0.4969, 1.0, 0.8148, 0.8148, 0.8148, 1.0, 0.8228, 0.8228, 0.8228, 1.0, 0.8963, 0.8963, 0.8963, 1.0, 0.8963, 0.8963, 0.8963, 1.0, 0.956, 0.956, 0.956, 1.0, 1.0, 1.0, 1.0, 1.0, 1.0, 1.0, 1.0, 1.0, 1.0, 1.0, 1.0, 1.0, 1.0, 1.0, 1.0, 1.0, 1.0, 1.0, 1.0, 1.0, 1.0, 1.0, 1.0, 1.0, 0.4969, 0.4969, 0.4969, 1.0, 0.8963, 0.8963, 0.8963, 1.0, 1.0, 1.0, 1.0, 1.0, 1.0, 1.0, 1.0, 1.0, 0.2664, 0.2664, 0.2664, 1.0, 0.4969, 0.4969, 0.4969, 1.0, 1.0, 1.0, 1.0, 1.0, 0.9301, 0.9301, 0.9301, 1.0, 1.0, 1.0, 1.0, 1.0, 1.0, 1.0, 1.0, 1.0, 1.0, 1.0, 1.0, 1.0, 1.0, 1.0, 1.0, 1.0, 1.0, 1.0, 1.0, 1.0, 1.0, 1.0, 1.0, 1.0, 1.0, 1.0, 1.0, 1.0, 1.0, 1.0, 1.0, 1.0, 0.9301, 0.9301, 0.9301, 1.0, 1.0, 1.0, 1.0, 1.0, 1.0, 1.0, 1.0, 1.0, 1.0, 1.0, 1.0, 1.0, 1.0, 1.0, 1.0, 1.0, 1.0, 1.0, 1.0, 1.0, 1.0, 1.0, 1.0, 1.0, 1.0, 1.0, 1.0, 1.0, 1.0, 1.0, 1.0, 1.0, 1.0, 1.0, 1.0, 1.0, 1.0, 1.0, 1.0, 1.0, 1.0, 1.0, 1.0, 1.0, 1.0, 1.0, 1.0, 1.0, 1.0, 1.0, 1.0, 1.0, 1.0, 1.0, 1.0, 1.0, 1.0, 1.0, 1.0, 1.0, 1.0, 1.0, 1.0, 1.0, 1.0, 1.0, 1.0, 1.0, 1.0, 1.0, 1.0, 1.0, 1.0, 1.0, 1.0, 1.0, 1.0, 1.0, 1.0, 1.0, 1.0, 1.0, 1.0, 1.0, 1.0, 1.0, 1.0, 1.0, 1.0, 1.0, 1.0, 1.0, 1.0, 1.0, 1.0, 1.0, 1.0, 1.0, 1.0, 1.0, 1.0, 1.0, 1.0, 1.0, 1.0, 1.0, 1.0, 1.0, 1.0, 1.0, 1.0, 1.0, 1.0, 1.0, 1.0, 1.0, 1.0, 1.0, 1.0, 1.0, 1.0, 1.0, 1.0, 1.0, 1.0, 1.0, 1.0, 1.0, 1.0, 1.0, 1.0, 1.0, 1.0, 1.0, 1.0, 1.0, 1.0, 1.0, 1.0, 1.0, 1.0, 1.0, 1.0, 1.0, 1.0, 1.0, 1.0, 1.0, 1.0, 1.0, 1.0, 1.0, 1.0, 1.0, 1.0, 1.0, 1.0, 1.0, 1.0, 1.0, 1.0, 1.0, 1.0, 1.0, 1.0, 1.0, 1.0, 1.0, 1.0, 1.0, 1.0, 1.0, 1.0, 1.0, 1.0, 1.0, 1.0, 1.0, 1.0, 1.0, 1.0, 1.0, 1.0, 1.0, 1.0, 1.0, 1.0, 1.0, 1.0, 1.0, 1.0, 1.0, 1.0, 1.0, 1.0, 1.0, 1.0, 1.0, 1.0, 1.0, 1.0, 1.0, 1.0, 1.0, 1.0, 1.0, 1.0, 1.0, 1.0, 1.0, 1.0, 1.0, 1.0, 1.0, 1.0, 1.0, 1.0, 1.0, 1.0, 1.0, 1.0, 1.0, 1.0, 1.0, 1.0, 1.0, 1.0, 1.0, 1.0, 1.0, 1.0, 1.0, 1.0, 1.0, 1.0, 1.0, 1.0, 1.0, 1.0, 1.0, 1.0, 1.0, 1.0, 1.0, 1.0, 1.0, 1.0, 1.0, 1.0, 1.0, 1.0, 1.0, 1.0, 1.0, 1.0, 1.0, 1.0, 1.0, 1.0, 1.0, 1.0, 1.0, 1.0, 1.0, 1.0, 1.0, 1.0, 1.0, 1.0, 1.0, 1.0, 1.0, 1.0, 1.0, 1.0, 1.0, 1.0, 1.0, 1.0, 1.0, 1.0, 1.0, 1.0, 1.0, 1.0, 1.0, 1.0, 1.0, 1.0, 1.0, 1.0, 1.0, 1.0, 1.0, 1.0, 1.0, 1.0, 1.0, 1.0, 1.0, 1.0, 1.0, 1.0, 1.0, 1.0, 1.0, 1.0, 1.0, 1.0, 1.0, 1.0, 1.0, 1.0, 1.0, 1.0, 1.0, 1.0, 1.0, 1.0, 1.0, 1.0, 1.0, 1.0, 1.0, 1.0, 1.0, 1.0, 1.0, 1.0, 1.0, 1.0, 1.0, 1.0, 1.0, 1.0, 1.0, 1.0, 1.0, 1.0, 1.0, 1.0, 1.0, 1.0, 1.0, 1.0, 1.0, 1.0, 1.0, 1.0, 1.0, 1.0, 1.0, 1.0, 1.0, 1.0, 1.0, 1.0, 1.0, 1.0, 1.0, 1.0, 1.0, 1.0, 1.0, 1.0, 1.0, 1.0, 1.0, 1.0, 1.0, 1.0, 1.0, 1.0, 1.0, 1.0, 1.0, 1.0, 1.0, 1.0, 1.0, 1.0, 1.0, 1.0, 1.0, 1.0, 1.0, 1.0, 1.0, 1.0, 1.0, 1.0, 1.0, 1.0, 1.0, 1.0, 1.0, 1.0, 1.0, 1.0, 1.0, 1.0, 1.0, 1.0, 1.0, 1.0, 1.0, 1.0, 1.0, 1.0, 1.0, 1.0, 1.0, 1.0, 1.0, 1.0, 1.0, 1.0, 1.0, 1.0, 1.0, 1.0, 1.0, 1.0, 1.0, 1.0, 1.0, 1.0, 1.0, 1.0, 1.0, 1.0, 1.0, 1.0, 1.0, 1.0, 1.0, 1.0, 1.0, 1.0, 1.0, 1.0, 1.0, 1.0, 1.0, 1.0, 1.0, 1.0, 1.0, 1.0, 1.0, 1.0, 1.0, 1.0, 1.0, 1.0, 1.0, 1.0, 1.0, 1.0, 1.0, 1.0, 1.0, 1.0, 1.0, 1.0, 1.0, 1.0, 1.0, 1.0, 1.0, 1.0, 1.0, 1.0, 1.0, 1.0, 1.0, 1.0, 1.0, 1.0, 1.0, 1.0, 1.0, 1.0, 1.0, 1.0, 1.0, 1.0, 1.0, 1.0, 1.0, 1.0, 1.0, 1.0, 1.0, 1.0, 1.0, 1.0, 1.0, 1.0, 1.0, 1.0, 1.0, 1.0, 1.0, 1.0, 1.0, 1.0, 1.0, 1.0, 1.0, 1.0, 1.0, 1.0, 1.0, 1.0, 1.0, 1.0, 1.0, 1.0, 1.0, 1.0, 1.0, 1.0, 1.0, 1.0, 1.0, 1.0, 1.0, 1.0, 1.0, 1.0, 1.0, 1.0, 1.0, 1.0, 1.0, 1.0, 1.0, 1.0, 1.0, 1.0, 1.0, 1.0, 1.0, 1.0, 1.0, 1.0, 1.0, 1.0, 1.0, 1.0, 1.0, 1.0, 1.0, 1.0, 1.0, 1.0, 1.0, 1.0, 1.0, 1.0, 1.0, 1.0, 1.0, 1.0, 1.0, 1.0, 1.0, 1.0, 1.0, 1.0, 1.0, 1.0, 1.0, 1.0, 1.0, 1.0, 1.0, 1.0, 1.0, 1.0, 1.0, 1.0, 1.0, 1.0, 1.0, 1.0, 1.0, 1.0, 1.0, 1.0, 1.0, 1.0, 1.0, 1.0, 1.0, 1.0, 1.0, 1.0, 1.0, 1.0, 1.0, 1.0, 1.0, 1.0, 1.0, 1.0, 1.0, 1.0, 1.0, 1.0, 1.0, 1.0, 1.0, 1.0, 1.0, 1.0, 1.0, 1.0, 1.0, 1.0, 1.0, 1.0, 1.0, 1.0, 1.0, 1.0, 1.0, 1.0, 1.0, 1.0, 1.0, 1.0, 1.0, 1.0, 1.0, 1.0, 1.0, 1.0, 1.0, 1.0, 1.0, 1.0, 1.0, 1.0, 1.0, 1.0, 1.0, 1.0, 1.0, 1.0, 1.0, 1.0, 1.0, 1.0, 1.0, 1.0, 1.0, 1.0, 1.0, 1.0, 1.0, 1.0, 1.0, 1.0, 1.0, 1.0, 1.0, 1.0, 1.0, 1.0, 1.0, 1.0, 1.0, 1.0, 1.0, 1.0, 1.0, 1.0, 1.0, 1.0, 1.0, 1.0, 1.0, 1.0, 1.0, 1.0, 1.0, 1.0, 1.0, 1.0, 1.0, 1.0, 1.0, 1.0, 1.0, 1.0, 1.0, 1.0, 1.0, 1.0, 1.0, 1.0, 1.0, 1.0, 1.0, 1.0, 1.0, 1.0, 1.0, 1.0, 1.0, 1.0, 1.0, 1.0, 1.0, 1.0, 1.0, 1.0, 1.0, 1.0, 1.0, 1.0, 1.0, 1.0, 1.0, 1.0, 1.0, 1.0, 1.0, 1.0, 1.0, 1.0, 1.0, 1.0, 1.0, 1.0, 1.0, 1.0, 1.0, 1.0, 1.0, 1.0, 1.0, 1.0, 1.0, 1.0, 1.0, 1.0, 1.0, 1.0, 1.0, 1.0, 1.0, 1.0, 1.0, 1.0, 1.0, 1.0, 1.0, 1.0, 1.0, 1.0, 1.0, 1.0, 1.0, 1.0, 1.0, 1.0, 1.0, 1.0, 1.0, 1.0, 1.0, 1.0, 1.0, 1.0, 1.0, 1.0, 1.0, 1.0, 1.0, 1.0, 1.0, 1.0, 1.0, 1.0, 1.0, 1.0, 1.0, 1.0, 1.0, 1.0, 1.0, 1.0, 1.0, 1.0, 1.0, 1.0, 1.0, 1.0, 1.0, 1.0, 1.0, 1.0, 1.0, 1.0, 1.0, 1.0, 1.0, 1.0, 1.0, 1.0, 1.0, 1.0, 1.0, 1.0, 1.0, 1.0, 1.0, 1.0, 1.0, 1.0, 1.0, 1.0, 1.0, 1.0, 1.0, 0.6795, 0.6795, 0.6795, 1.0, 0.7011, 0.7011, 0.7011, 1.0, 1.0, 1.0, 1.0, 1.0, 1.0, 1.0, 1.0, 1.0, 0.7913, 0.7913, 0.7913, 1.0, 0.7913, 0.7913, 0.7913, 1.0, 1.0, 1.0, 1.0, 1.0, 1.0, 1.0, 1.0, 1.0, 0.7011, 0.7011, 0.7011, 1.0, 0.7913, 0.7913, 0.7913, 1.0, 1.0, 1.0, 1.0, 1.0, 1.0, 1.0, 1.0, 1.0, 0.7913, 0.7913, 0.7913, 1.0, 0.6795, 0.6795, 0.6795, 1.0, 1.0, 1.0, 1.0, 1.0, 1.0, 1.0, 1.0, 1.0, 0.6105, 0.6105, 0.6105, 1.0, 0.6105, 0.6105, 0.6105, 1.0, 1.0, 1.0, 1.0, 1.0, 1.0, 1.0, 1.0, 1.0, 0.6105, 0.6105, 0.6105, 1.0, 0.5647, 0.5647, 0.5647, 1.0, 1.0, 1.0, 1.0, 1.0, 1.0, 1.0, 1.0, 1.0, 0.5395, 0.5395, 0.5395, 1.0, 0.6105, 0.6105, 0.6105, 1.0, 1.0, 1.0, 1.0, 1.0, 1.0, 1.0, 1.0, 1.0, 0.5647, 0.5647, 0.5647, 1.0, 0.5395, 0.5395, 0.5395, 1.0, 1.0, 1.0, 1.0, 1.0, 1.0, 1.0, 1.0, 1.0, 0.9216, 0.9216, 0.9216, 1.0, 1.0, 1.0, 1.0, 1.0, 0.9734, 0.9734, 0.9734, 1.0, 1.0, 1.0, 1.0, 1.0, 0.5776, 0.5776, 0.5776, 1.0, 0.7758, 0.7758, 0.7758, 1.0, 0.7231, 0.7231, 0.7231, 1.0, 0.6172, 0.6172, 0.6172, 1.0, 0.7835, 0.7835, 0.7835, 1.0, 0.6584, 0.6584, 0.6584, 1.0, 0.5395, 0.5395, 0.5395, 1.0, 0.7835, 0.7835, 0.7835, 1.0, 0.6584, 0.6584, 0.6584, 1.0, 0.5776, 0.5776, 0.5776, 1.0, 0.6172, 0.6172, 0.6172, 1.0, 0.5395, 0.5395, 0.5395, 1.0, 0.7758, 0.7758, 0.7758, 1.0, 0.9216, 0.9216, 0.9216, 1.0, 1.0, 1.0, 1.0, 1.0, 0.7231, 0.7231, 0.7231, 1.0, 1.0, 1.0, 1.0, 1.0, 0.7835, 0.7835, 0.7835, 1.0, 0.7835, 0.7835, 0.7835, 1.0, 0.9734, 0.9734, 0.9734, 1.0, 1.0, 1.0, 1.0, 1.0, 1.0, 1.0, 1.0, 1.0, 1.0, 1.0, 1.0, 1.0, 1.0, 1.0, 1.0, 1.0, 1.0, 1.0, 1.0, 1.0, 1.0, 1.0, 1.0, 1.0, 1.0, 1.0, 1.0, 1.0, 1.0, 1.0, 1.0, 1.0, 1.0, 1.0, 1.0, 1.0, 1.0, 1.0, 1.0, 1.0, 1.0, 1.0, 1.0, 1.0, 1.0, 1.0, 1.0, 1.0, 1.0, 1.0, 1.0, 1.0, 1.0, 1.0, 1.0, 1.0, 1.0, 1.0, 1.0, 1.0, 1.0, 1.0, 1.0, 1.0, 1.0, 1.0, 1.0, 1.0, 1.0, 1.0, 1.0, 1.0, 1.0, 1.0, 1.0, 1.0, 1.0, 1.0, 1.0, 1.0, 1.0, 1.0, 1.0, 1.0, 1.0, 1.0, 1.0, 1.0, 1.0, 1.0, 1.0, 1.0, 1.0, 1.0, 1.0, 1.0, 0.4233, 0.4233, 0.4233, 1.0, 0.4233, 0.4233, 0.4233, 1.0, 0.6105, 0.6105, 0.6105, 1.0, 0.6105, 0.6105, 0.6105, 1.0, 0.4233, 0.4233, 0.4233, 1.0, 0.3968, 0.3968, 0.3968, 1.0, 0.5647, 0.5647, 0.5647, 1.0, 0.6105, 0.6105, 0.6105, 1.0, 0.3968, 0.3968, 0.3968, 1.0, 0.4233, 0.4233, 0.4233, 1.0, 0.6105, 0.6105, 0.6105, 1.0, 0.5395, 0.5395, 0.5395, 1.0, 0.3968, 0.3968, 0.3968, 1.0, 0.3968, 0.3968, 0.3968, 1.0, 0.5395, 0.5395, 0.5395, 1.0, 0.5647, 0.5647, 0.5647, 1.0, 1.0, 1.0, 1.0, 1.0, 1.0, 1.0, 1.0, 1.0, 1.0, 1.0, 1.0, 1.0, 1.0, 1.0, 1.0, 1.0, 0.807, 0.807, 0.807, 1.0, 0.8228, 0.8228, 0.8228, 1.0, 1.0, 1.0, 1.0, 1.0, 1.0, 1.0, 1.0, 1.0, 1.0, 1.0, 1.0, 1.0, 1.0, 1.0, 1.0, 1.0, 1.0, 1.0, 1.0, 1.0, 1.0, 1.0, 1.0, 1.0, 1.0, 1.0, 1.0, 1.0, 1.0, 1.0, 1.0, 1.0, 1.0, 1.0, 1.0, 1.0, 1.0, 1.0, 1.0, 1.0, 0.8228, 0.8228, 0.8228, 1.0, 1.0, 1.0, 1.0, 1.0, 1.0, 1.0, 1.0, 1.0, 1.0, 1.0, 1.0, 1.0, 1.0, 1.0, 1.0, 1.0, 1.0, 1.0, 1.0, 1.0, 1.0, 1.0, 1.0, 1.0, 1.0, 1.0, 1.0, 1.0, 1.0, 1.0, 1.0, 1.0, 0.807, 0.807, 0.807, 1.0, 1.0, 1.0, 1.0, 1.0, 1.0, 1.0, 1.0, 1.0, 1.0, 1.0, 1.0, 1.0, 1.0, 1.0, 1.0, 1.0, 1.0, 1.0, 1.0, 1.0, 1.0, 1.0, 1.0, 1.0, 0.5647, 0.5647, 0.5647, 1.0, 0.5583, 0.5583, 0.5583, 1.0, 0.5906, 0.5906, 0.5906, 1.0, 0.6105, 0.6105, 0.6105, 1.0, 1.0, 1.0, 1.0, 1.0, 1.0, 1.0, 1.0, 1.0, 1.0, 1.0, 1.0, 1.0, 1.0, 1.0, 1.0, 1.0, 1.0, 1.0, 1.0, 1.0, 1.0, 1.0, 1.0, 1.0, 1.0, 1.0, 1.0, 1.0, 1.0, 1.0, 1.0, 1.0, 1.0, 1.0, 1.0, 1.0, 1.0, 1.0, 1.0, 1.0, 1.0, 1.0, 1.0, 1.0, 1.0, 1.0, 1.0, 1.0, 1.0, 1.0, 1.0, 1.0, 1.0, 1.0, 1.0, 1.0, 1.0, 1.0, 1.0, 1.0, 1.0, 1.0, 1.0, 1.0, 1.0, 1.0, 1.0, 1.0, 1.0, 1.0, 1.0, 1.0, 1.0, 1.0, 1.0, 1.0, 1.0, 1.0, 1.0, 1.0, 1.0, 1.0, 1.0, 1.0, 1.0, 1.0, 1.0, 1.0, 0.6105, 0.6105, 0.6105, 1.0, 0.5906, 0.5906, 0.5906, 1.0, 0.8228, 0.8228, 0.8228, 1.0, 0.807, 0.807, 0.807, 1.0, 0.5583, 0.5583, 0.5583, 1.0, 0.5647, 0.5647, 0.5647, 1.0, 0.117, 0.117, 0.117, 1.0, 0.06663, 0.06663, 0.06663, 1.0, 0.1559, 0.1559, 0.1559, 1.0, 0.3515, 0.3515, 0.3515, 1.0, 0.08866, 0.08866, 0.08866, 1.0, 0.159, 0.159, 0.159, 1.0, 0.4969, 0.4969, 0.4969, 1.0, 0.2664, 0.2664, 0.2664, 1.0, 0.159, 0.159, 0.159, 1.0, 0.117, 0.117, 0.117, 1.0, 0.3515, 0.3515, 0.3515, 1.0, 0.4969, 0.4969, 0.4969, 1.0, 0.06663, 0.06663, 0.06663, 1.0, 0.08866, 0.08866, 0.08866, 1.0, 0.2664, 0.2664, 0.2664, 1.0, 0.1559, 0.1559, 0.1559, 1.0, 0.4233, 0.4233, 0.4233, 1.0, 0.402, 0.402, 0.402, 1.0, 0.402, 0.402, 0.402, 1.0, 0.4179, 0.4179, 0.4179, 1.0, 0.4233, 0.4233, 0.4233, 1.0, 0.4233, 0.4233, 0.4233, 1.0, 0.4233, 0.4233, 0.4233, 1.0, 0.4179, 0.4179, 0.4179, 1.0, 0.3968, 0.3968, 0.3968, 1.0, 0.3968, 0.3968, 0.3968, 1.0, 0.402, 0.402, 0.402, 1.0, 0.402, 0.402, 0.402, 1.0, 0.3968, 0.3968, 0.3968, 1.0, 0.4233, 0.4233, 0.4233, 1.0, 0.4179, 0.4179, 0.4179, 1.0, 0.402, 0.402, 0.402, 1.0])
me_cube.materials.append(mat_material)
me_cube.use_remesh_preserve_volume = False
me_cube.use_remesh_preserve_attributes = False
me_cube.use_mirror_vertex_groups = False
me_cube.update()

# ---- objects
ob_cube = bpy.data.objects.new('Cube', me_cube)

# ---- transforms, parenting, visibility, modifiers, constraints
ob_cube.location = (0.0, 0.0, 0.0)
ob_cube.lock_rotations_4d = False
ob_cube.empty_display_type = 'ARROWS'
ob_cube.lineart.crease_threshold = 0.0
_m = ob_cube.modifiers.new('Mirror', 'MIRROR')
_m.use_clip = True

# ---- collection membership
col_collection.objects.link(ob_cube)

# ---- scene / render settings (as saved in the file)
scene.frame_start = 1; scene.frame_end = 250; scene.frame_set(1)
scene.render.engine = 'BLENDER_EEVEE_NEXT'
scene.cycles.use_denoising = False
scene.cycles.samples = 128
scene.cycles.sampling_pattern = 'TABULATED_SOBOL'
scene.cycles.use_adaptive_sampling = False
scene.cycles.use_light_tree = False
scene.view_settings.view_transform = 'Filmic'
bpy.context.view_layer.update()

# ---- added for rendering (the .blend has no active camera and no usable light): camera, sun
cam_auto = bpy.data.cameras.new('AutoCamera')
cam_auto.lens = 50.0
cam_auto.sensor_width = 36.0
cam_auto.clip_end = 1000.0
ob_auto_camera = bpy.data.objects.new('AutoCamera', cam_auto)
scene.collection.objects.link(ob_auto_camera)
ob_auto_camera.location = (16.2913, -21.2595, 13.3703)
ob_auto_camera.rotation_euler = (1.09748, -7.21219e-08, 0.694738)
scene.camera = ob_auto_camera
light_auto_sun = bpy.data.lights.new('AutoSun', 'SUN')
light_auto_sun.energy = 3.0
light_auto_sun.angle = 0.0523599
ob_auto_sun = bpy.data.objects.new('AutoSun', light_auto_sun)
scene.collection.objects.link(ob_auto_sun)
ob_auto_sun.rotation_euler = (0.872665, 0.174533, 0.523599)
bpy.context.view_layer.update()
